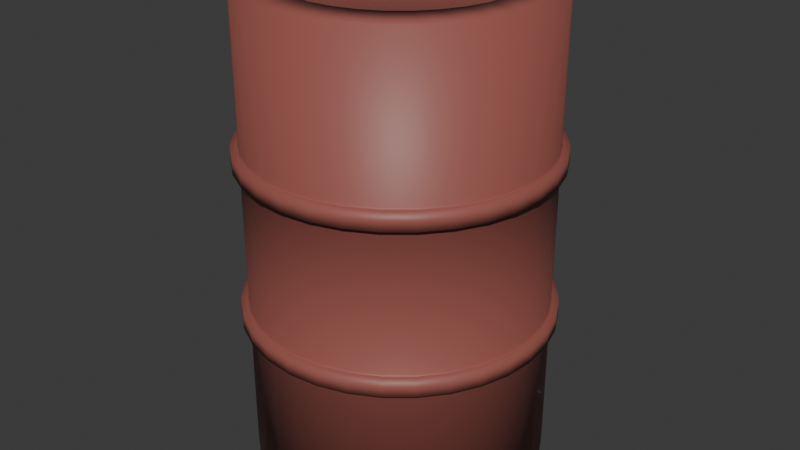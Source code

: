 # Source: barrel.blend  (saved by Blender 4.0.36; exported with 4.5.12 LTS)
import bpy
from mathutils import Matrix  # noqa: F401  (used for matrix-valued properties, if any)

bpy.ops.wm.read_factory_settings(use_empty=True)
scene = bpy.context.scene
scene.name = 'Scene'

# ---- collections
col_collection = bpy.data.collections.new('Collection'); scene.collection.children.link(col_collection)

# ---- materials (node trees are filled in below, after node groups)
mat_material_001 = bpy.data.materials.new('Material.001')
mat_material_001.use_transparent_shadow = False

# ---- material node trees
mat_material_001.use_nodes = True; mat_material_001.node_tree.nodes.clear()
_N = mat_material_001.node_tree.nodes; _L = mat_material_001.node_tree.links
n0 = _N.new('ShaderNodeBsdfPrincipled'); n0.name = 'Principled BSDF'; n0.location = (10, 300)
n0.inputs[0].default_value = (0.3102, 0.09293, 0.07504, 1.0)
n0.inputs[3].default_value = 1.45
n1 = _N.new('ShaderNodeOutputMaterial'); n1.name = 'Material Output'; n1.location = (300, 300)
_L.new(n0.outputs[0], n1.inputs[0])
n1.is_active_output = True

# ---- world
world_world = bpy.data.worlds.new('World'); scene.world = world_world
world_world.use_nodes = True; world_world.node_tree.nodes.clear()
_N = world_world.node_tree.nodes; _L = world_world.node_tree.links
n0 = _N.new('ShaderNodeOutputWorld'); n0.name = 'World Output'; n0.location = (300, 300)
n1 = _N.new('ShaderNodeBackground'); n1.name = 'Background'; n1.location = (10, 300)
n1.inputs[0].default_value = (0.05088, 0.05088, 0.05088, 1.0)
_L.new(n1.outputs[0], n0.inputs[0])
n0.is_active_output = True
world_world.color = (0.05088, 0.05088, 0.05088)
world_world.use_sun_shadow = False
world_world.sun_shadow_jitter_overblur = 0.0

# ---- meshes
me_cylinder = bpy.data.meshes.new('Cylinder')
me_cylinder.from_pydata([(0.0, 0.7617, -1.0), (0.0, 0.7617, 2.274), (0.1486, 0.7471, -1.0), (0.1486, 0.7471, 2.274), (0.2915, 0.7038, -1.0), (0.2915, 0.7038, 2.274), (0.4232, 0.6334, -1.0), (0.4232, 0.6334, 2.274), (0.5386, 0.5386, -1.0), (0.5386, 0.5386, 2.274), (0.6334, 0.4232, -1.0), (0.6334, 0.4232, 2.274), (0.7038, 0.2915, -1.0), (0.7038, 0.2915, 2.274), (0.7471, 0.1486, -1.0), (0.7471, 0.1486, 2.274), (0.7617, 0.0, -1.0), (0.7617, 0.0, 2.274), (0.7471, -0.1486, -1.0), (0.7471, -0.1486, 2.274), (0.7038, -0.2915, -1.0), (0.7038, -0.2915, 2.274), (0.6334, -0.4232, -1.0), (0.6334, -0.4232, 2.274), (0.5386, -0.5386, -1.0), (0.5386, -0.5386, 2.274), (0.4232, -0.6334, -1.0), (0.4232, -0.6334, 2.274), (0.2915, -0.7038, -1.0), (0.2915, -0.7038, 2.274), (0.1486, -0.7471, -1.0), (0.1486, -0.7471, 2.274), (0.0, -0.7617, -1.0), (0.0, -0.7617, 2.274), (-0.1486, -0.7471, -1.0), (-0.1486, -0.7471, 2.274), (-0.2915, -0.7038, -1.0), (-0.2915, -0.7038, 2.274), (-0.4232, -0.6334, -1.0), (-0.4232, -0.6334, 2.274), (-0.5386, -0.5386, -1.0), (-0.5386, -0.5386, 2.274), (-0.6334, -0.4232, -1.0), (-0.6334, -0.4232, 2.274), (-0.7038, -0.2915, -1.0), (-0.7038, -0.2915, 2.274), (-0.7471, -0.1486, -1.0), (-0.7471, -0.1486, 2.274), (-0.7617, 0.0, -1.0), (-0.7617, 0.0, 2.274), (-0.7471, 0.1486, -1.0), (-0.7471, 0.1486, 2.274), (-0.7038, 0.2915, -1.0), (-0.7038, 0.2915, 2.274), (-0.6334, 0.4232, -1.0), (-0.6334, 0.4232, 2.274), (-0.5386, 0.5386, -1.0), (-0.5386, 0.5386, 2.274), (-0.4232, 0.6334, -1.0), (-0.4232, 0.6334, 2.274), (-0.2915, 0.7038, -1.0), (-0.2915, 0.7038, 2.274), (-0.1486, 0.7471, -1.0), (-0.1486, 0.7471, 2.274), (-0.2051, -1.031, 1.239), (-0.2051, -1.031, 1.127), (-0.2051, -1.031, 0.1474), (-0.2051, -1.031, 0.03551), (-0.4024, -0.9714, 1.239), (-0.4024, -0.9714, 1.127), (-0.4024, -0.9714, 0.1474), (-0.4024, -0.9714, 0.03551), (-0.5842, -0.8743, 1.239), (-0.5842, -0.8743, 1.127), (-0.5842, -0.8743, 0.1474), (-0.5842, -0.8743, 0.03551), (-0.7435, -0.7435, 1.239), (-0.7435, -0.7435, 1.127), (-0.7435, -0.7435, 0.1474), (-0.7435, -0.7435, 0.03551), (-0.8743, -0.5842, 1.239), (-0.8743, -0.5842, 1.127), (-0.8743, -0.5842, 0.1474), (-0.8743, -0.5842, 0.03551), (-0.9714, -0.4024, 1.239), (-0.9714, -0.4024, 1.127), (-0.9714, -0.4024, 0.1474), (-0.9714, -0.4024, 0.03551), (-1.031, -0.2051, 1.239), (-1.031, -0.2051, 1.127), (-1.031, -0.2051, 0.1474), (-1.031, -0.2051, 0.03551), (-1.051, 0.0, 1.239), (-1.051, 0.0, 1.127), (-1.051, 0.0, 0.1474), (-1.051, 0.0, 0.03551), (-1.031, 0.2051, 1.239), (-1.031, 0.2051, 1.127), (-1.031, 0.2051, 0.1474), (-1.031, 0.2051, 0.03551), (-0.9714, 0.4024, 1.239), (-0.9714, 0.4024, 1.127), (-0.9714, 0.4024, 0.1474), (-0.9714, 0.4024, 0.03551), (-0.8743, 0.5842, 1.239), (-0.8743, 0.5842, 1.127), (-0.8743, 0.5842, 0.1474), (-0.8743, 0.5842, 0.03551), (-0.7435, 0.7435, 1.239), (-0.7435, 0.7435, 1.127), (-0.7435, 0.7435, 0.1474), (-0.7435, 0.7435, 0.03551), (-0.5842, 0.8743, 1.239), (-0.5842, 0.8743, 1.127), (-0.5842, 0.8743, 0.1474), (-0.5842, 0.8743, 0.03551), (-0.4024, 0.9714, 1.239), (-0.4024, 0.9714, 1.127), (-0.4024, 0.9714, 0.1474), (-0.4024, 0.9714, 0.03551), (0.0, 1.051, 1.127), (0.0, 1.051, 1.239), (-0.2051, 1.031, 1.239), (-0.2051, 1.031, 1.127), (0.0, 1.051, 0.03551), (0.0, 1.051, 0.1474), (-0.2051, 1.031, 0.1474), (-0.2051, 1.031, 0.03551), (0.0, 1.0, -1.0), (0.1951, 0.9808, -1.0), (0.1951, 0.9808, 2.274), (0.0, 1.0, 2.274), (0.3827, 0.9239, -1.0), (0.3827, 0.9239, 2.274), (0.5556, 0.8315, -1.0), (0.5556, 0.8315, 2.274), (0.7071, 0.7071, -1.0), (0.7071, 0.7071, 2.274), (0.8315, 0.5556, -1.0), (0.8315, 0.5556, 2.274), (0.9239, 0.3827, -1.0), (0.9239, 0.3827, 2.274), (0.9808, 0.1951, -1.0), (0.9808, 0.1951, 2.274), (1.0, 0.0, -1.0), (1.0, 0.0, 2.274), (0.9808, -0.1951, -1.0), (0.9808, -0.1951, 2.274), (0.9239, -0.3827, -1.0), (0.9239, -0.3827, 2.274), (0.8315, -0.5556, -1.0), (0.8315, -0.5556, 2.274), (0.7071, -0.7071, -1.0), (0.7071, -0.7071, 2.274), (0.5556, -0.8315, -1.0), (0.5556, -0.8315, 2.274), (0.3827, -0.9239, -1.0), (0.3827, -0.9239, 2.274), (0.1951, -0.9808, -1.0), (0.1951, -0.9808, 2.274), (0.0, -1.0, -1.0), (0.0, -1.0, 2.274), (-0.1951, -0.9808, -1.0), (-0.1951, -0.9808, 2.274), (-0.3827, -0.9239, -1.0), (-0.3827, -0.9239, 2.274), (-0.5556, -0.8315, -1.0), (-0.5556, -0.8315, 2.274), (-0.7071, -0.7071, -1.0), (-0.7071, -0.7071, 2.274), (-0.8315, -0.5556, -1.0), (-0.8315, -0.5556, 2.274), (-0.9239, -0.3827, -1.0), (-0.9239, -0.3827, 2.274), (-0.9808, -0.1951, -1.0), (-0.9808, -0.1951, 2.274), (-1.0, 0.0, -1.0), (-1.0, 0.0, 2.274), (-0.9808, 0.1951, -1.0), (-0.9808, 0.1951, 2.274), (-0.9239, 0.3827, -1.0), (-0.9239, 0.3827, 2.274), (-0.8315, 0.5556, -1.0), (-0.8315, 0.5556, 2.274), (-0.7071, 0.7071, -1.0), (-0.7071, 0.7071, 2.274), (-0.5556, 0.8315, -1.0), (-0.5556, 0.8315, 2.274), (-0.3827, 0.9239, -1.0), (-0.3827, 0.9239, 2.274), (-0.1951, 0.9808, -1.0), (-0.1951, 0.9808, 2.274), (0.0, -1.051, 0.03551), (0.0, -1.051, 0.1474), (0.0, -1.051, 1.127), (0.0, -1.051, 1.239), (0.2051, -1.031, 0.03551), (0.2051, -1.031, 0.1474), (0.2051, -1.031, 1.127), (0.2051, -1.031, 1.239), (0.4024, -0.9714, 0.03551), (0.4024, -0.9714, 0.1474), (0.4024, -0.9714, 1.127), (0.4024, -0.9714, 1.239), (0.5842, -0.8743, 0.03551), (0.5842, -0.8743, 0.1474), (0.5842, -0.8743, 1.127), (0.5842, -0.8743, 1.239), (0.7435, -0.7435, 0.03551), (0.7435, -0.7435, 0.1474), (0.7435, -0.7435, 1.127), (0.7435, -0.7435, 1.239), (0.8743, -0.5842, 0.03551), (0.8743, -0.5842, 0.1474), (0.8743, -0.5842, 1.127), (0.8743, -0.5842, 1.239), (0.9714, -0.4024, 0.03551), (0.9714, -0.4024, 0.1474), (0.9714, -0.4024, 1.127), (0.9714, -0.4024, 1.239), (1.031, -0.2051, 0.03551), (1.031, -0.2051, 0.1474), (1.031, -0.2051, 1.127), (1.031, -0.2051, 1.239), (1.051, 0.0, 0.03551), (1.051, 0.0, 0.1474), (1.051, 0.0, 1.127), (1.051, 0.0, 1.239), (1.031, 0.2051, 0.03551), (1.031, 0.2051, 0.1474), (1.031, 0.2051, 1.127), (1.031, 0.2051, 1.239), (0.9714, 0.4024, 0.03551), (0.9714, 0.4024, 0.1474), (0.9714, 0.4024, 1.127), (0.9714, 0.4024, 1.239), (0.8743, 0.5842, 0.03551), (0.8743, 0.5842, 0.1474), (0.8743, 0.5842, 1.127), (0.8743, 0.5842, 1.239), (0.7435, 0.7435, 0.03551), (0.7435, 0.7435, 0.1474), (0.7435, 0.7435, 1.127), (0.7435, 0.7435, 1.239), (0.5842, 0.8743, 0.03551), (0.5842, 0.8743, 0.1474), (0.5842, 0.8743, 1.127), (0.5842, 0.8743, 1.239), (0.4024, 0.9714, 0.03551), (0.4024, 0.9714, 0.1474), (0.4024, 0.9714, 1.127), (0.4024, 0.9714, 1.239), (0.2051, 1.031, 0.03551), (0.2051, 1.031, 0.1474), (0.2051, 1.031, 1.127), (0.2051, 1.031, 1.239), (0.1433, 0.7202, 2.138), (0.1486, 0.7471, 2.165), (0.0, 0.7617, 2.165), (0.0, 0.7343, 2.138), (0.281, 0.6784, 2.138), (0.2915, 0.7038, 2.165), (0.408, 0.6106, 2.138), (0.4232, 0.6334, 2.165), (0.5192, 0.5192, 2.138), (0.5386, 0.5386, 2.165), (0.6106, 0.408, 2.138), (0.6334, 0.4232, 2.165), (0.6784, 0.281, 2.138), (0.7038, 0.2915, 2.165), (0.7202, 0.1433, 2.138), (0.7471, 0.1486, 2.165), (0.7343, -4.657e-10, 2.138), (0.7617, 0.0, 2.165), (0.7202, -0.1433, 2.138), (0.7471, -0.1486, 2.165), (0.6784, -0.281, 2.138), (0.7038, -0.2915, 2.165), (0.6106, -0.408, 2.138), (0.6334, -0.4232, 2.165), (0.5192, -0.5192, 2.138), (0.5386, -0.5386, 2.165), (0.408, -0.6106, 2.138), (0.4232, -0.6334, 2.165), (0.281, -0.6784, 2.138), (0.2915, -0.7038, 2.165), (0.1433, -0.7202, 2.138), (0.1486, -0.7471, 2.165), (0.0, -0.7343, 2.138), (0.0, -0.7617, 2.165), (-0.1433, -0.7202, 2.138), (-0.1486, -0.7471, 2.165), (-0.281, -0.6784, 2.138), (-0.2915, -0.7038, 2.165), (-0.408, -0.6106, 2.138), (-0.4232, -0.6334, 2.165), (-0.5192, -0.5192, 2.138), (-0.5386, -0.5386, 2.165), (-0.6106, -0.408, 2.138), (-0.6334, -0.4232, 2.165), (-0.6784, -0.281, 2.138), (-0.7038, -0.2915, 2.165), (-0.7202, -0.1433, 2.138), (-0.7471, -0.1486, 2.165), (-0.7343, -4.657e-10, 2.138), (-0.7617, 0.0, 2.165), (-0.7202, 0.1433, 2.138), (-0.7471, 0.1486, 2.165), (-0.6784, 0.281, 2.138), (-0.7038, 0.2915, 2.165), (-0.6106, 0.408, 2.138), (-0.6334, 0.4232, 2.165), (-0.5192, 0.5192, 2.138), (-0.5386, 0.5386, 2.165), (-0.408, 0.6106, 2.138), (-0.4232, 0.6334, 2.165), (-0.281, 0.6784, 2.138), (-0.2915, 0.7038, 2.165), (-0.1433, 0.7202, 2.138), (-0.1486, 0.7471, 2.165), (0.0, 1.0, 0.1566), (0.0, 1.009, 0.1474), (0.0, 1.009, 0.03551), (0.0, 1.0, 0.0264), (0.0, 1.0, 1.248), (0.0, 1.009, 1.239), (0.0, 1.009, 1.127), (0.0, 1.0, 1.118), (0.1951, 0.9808, 1.118), (0.1969, 0.9898, 1.127), (0.1969, 0.9898, 1.239), (0.1951, 0.9808, 1.248), (0.1951, 0.9808, 0.0264), (0.1969, 0.9898, 0.03551), (0.1969, 0.9898, 0.1474), (0.1951, 0.9808, 0.1566), (0.3827, 0.9239, 1.118), (0.3862, 0.9323, 1.127), (0.3862, 0.9323, 1.239), (0.3827, 0.9239, 1.248), (0.3827, 0.9239, 0.0264), (0.3862, 0.9323, 0.03551), (0.3862, 0.9323, 0.1474), (0.3827, 0.9239, 0.1566), (0.5556, 0.8315, 1.118), (0.5607, 0.8391, 1.127), (0.5607, 0.8391, 1.239), (0.5556, 0.8315, 1.248), (0.5556, 0.8315, 0.0264), (0.5607, 0.8391, 0.03551), (0.5607, 0.8391, 0.1474), (0.5556, 0.8315, 0.1566), (0.7071, 0.7071, 1.118), (0.7136, 0.7136, 1.127), (0.7136, 0.7136, 1.239), (0.7071, 0.7071, 1.248), (0.7071, 0.7071, 0.0264), (0.7136, 0.7136, 0.03551), (0.7136, 0.7136, 0.1474), (0.7071, 0.7071, 0.1566), (0.8315, 0.5556, 1.118), (0.8391, 0.5607, 1.127), (0.8391, 0.5607, 1.239), (0.8315, 0.5556, 1.248), (0.8315, 0.5556, 0.0264), (0.8391, 0.5607, 0.03551), (0.8391, 0.5607, 0.1474), (0.8315, 0.5556, 0.1566), (0.9239, 0.3827, 1.118), (0.9323, 0.3862, 1.127), (0.9323, 0.3862, 1.239), (0.9239, 0.3827, 1.248), (0.9239, 0.3827, 0.0264), (0.9323, 0.3862, 0.03551), (0.9323, 0.3862, 0.1474), (0.9239, 0.3827, 0.1566), (0.9808, 0.1951, 1.118), (0.9898, 0.1969, 1.127), (0.9898, 0.1969, 1.239), (0.9808, 0.1951, 1.248), (0.9808, 0.1951, 0.0264), (0.9898, 0.1969, 0.03551), (0.9898, 0.1969, 0.1474), (0.9808, 0.1951, 0.1566), (1.0, 0.0, 1.118), (1.009, 0.0, 1.127), (1.009, 0.0, 1.239), (1.0, 0.0, 1.248), (1.0, 0.0, 0.0264), (1.009, 0.0, 0.03551), (1.009, 0.0, 0.1474), (1.0, 0.0, 0.1566), (0.9808, -0.1951, 1.118), (0.9898, -0.1969, 1.127), (0.9898, -0.1969, 1.239), (0.9808, -0.1951, 1.248), (0.9808, -0.1951, 0.0264), (0.9898, -0.1969, 0.03551), (0.9898, -0.1969, 0.1474), (0.9808, -0.1951, 0.1566), (0.9239, -0.3827, 1.118), (0.9323, -0.3862, 1.127), (0.9323, -0.3862, 1.239), (0.9239, -0.3827, 1.248), (0.9239, -0.3827, 0.0264), (0.9323, -0.3862, 0.03551), (0.9323, -0.3862, 0.1474), (0.9239, -0.3827, 0.1566), (0.8315, -0.5556, 1.118), (0.8391, -0.5607, 1.127), (0.8391, -0.5607, 1.239), (0.8315, -0.5556, 1.248), (0.8315, -0.5556, 0.0264), (0.8391, -0.5607, 0.03551), (0.8391, -0.5607, 0.1474), (0.8315, -0.5556, 0.1566), (0.7071, -0.7071, 1.118), (0.7136, -0.7136, 1.127), (0.7136, -0.7136, 1.239), (0.7071, -0.7071, 1.248), (0.7071, -0.7071, 0.0264), (0.7136, -0.7136, 0.03551), (0.7136, -0.7136, 0.1474), (0.7071, -0.7071, 0.1566), (0.5556, -0.8315, 1.118), (0.5607, -0.8391, 1.127), (0.5607, -0.8391, 1.239), (0.5556, -0.8315, 1.248), (0.5556, -0.8315, 0.0264), (0.5607, -0.8391, 0.03551), (0.5607, -0.8391, 0.1474), (0.5556, -0.8315, 0.1566), (0.3827, -0.9239, 1.118), (0.3862, -0.9323, 1.127), (0.3862, -0.9323, 1.239), (0.3827, -0.9239, 1.248), (0.3827, -0.9239, 0.0264), (0.3862, -0.9323, 0.03551), (0.3862, -0.9323, 0.1474), (0.3827, -0.9239, 0.1566), (0.1951, -0.9808, 1.118), (0.1969, -0.9898, 1.127), (0.1969, -0.9898, 1.239), (0.1951, -0.9808, 1.248), (0.1951, -0.9808, 0.0264), (0.1969, -0.9898, 0.03551), (0.1969, -0.9898, 0.1474), (0.1951, -0.9808, 0.1566), (0.0, -1.0, 1.118), (0.0, -1.009, 1.127), (0.0, -1.009, 1.239), (0.0, -1.0, 1.248), (0.0, -1.0, 0.0264), (0.0, -1.009, 0.03551), (0.0, -1.009, 0.1474), (0.0, -1.0, 0.1566), (-0.1951, -0.9808, 1.118), (-0.1969, -0.9898, 1.127), (-0.1969, -0.9898, 1.239), (-0.1951, -0.9808, 1.248), (-0.1951, -0.9808, 0.0264), (-0.1969, -0.9898, 0.03551), (-0.1969, -0.9898, 0.1474), (-0.1951, -0.9808, 0.1566), (-0.3827, -0.9239, 1.118), (-0.3862, -0.9323, 1.127), (-0.3862, -0.9323, 1.239), (-0.3827, -0.9239, 1.248), (-0.3827, -0.9239, 0.0264), (-0.3862, -0.9323, 0.03551), (-0.3862, -0.9323, 0.1474), (-0.3827, -0.9239, 0.1566), (-0.5556, -0.8315, 1.118), (-0.5607, -0.8391, 1.127), (-0.5607, -0.8391, 1.239), (-0.5556, -0.8315, 1.248), (-0.5556, -0.8315, 0.0264), (-0.5607, -0.8391, 0.03551), (-0.5607, -0.8391, 0.1474), (-0.5556, -0.8315, 0.1566), (-0.7071, -0.7071, 1.118), (-0.7136, -0.7136, 1.127), (-0.7136, -0.7136, 1.239), (-0.7071, -0.7071, 1.248), (-0.7071, -0.7071, 0.0264), (-0.7136, -0.7136, 0.03551), (-0.7136, -0.7136, 0.1474), (-0.7071, -0.7071, 0.1566), (-0.8315, -0.5556, 1.118), (-0.8391, -0.5607, 1.127), (-0.8391, -0.5607, 1.239), (-0.8315, -0.5556, 1.248), (-0.8315, -0.5556, 0.0264), (-0.8391, -0.5607, 0.03551), (-0.8391, -0.5607, 0.1474), (-0.8315, -0.5556, 0.1566), (-0.9239, -0.3827, 1.118), (-0.9323, -0.3862, 1.127), (-0.9323, -0.3862, 1.239), (-0.9239, -0.3827, 1.248), (-0.9239, -0.3827, 0.0264), (-0.9323, -0.3862, 0.03551), (-0.9323, -0.3862, 0.1474), (-0.9239, -0.3827, 0.1566), (-0.9808, -0.1951, 1.118), (-0.9898, -0.1969, 1.127), (-0.9898, -0.1969, 1.239), (-0.9808, -0.1951, 1.248), (-0.9808, -0.1951, 0.0264), (-0.9898, -0.1969, 0.03551), (-0.9898, -0.1969, 0.1474), (-0.9808, -0.1951, 0.1566), (-1.0, 0.0, 1.118), (-1.009, 0.0, 1.127), (-1.009, 0.0, 1.239), (-1.0, 0.0, 1.248), (-1.0, 0.0, 0.0264), (-1.009, 0.0, 0.03551), (-1.009, 0.0, 0.1474), (-1.0, 0.0, 0.1566), (-0.9808, 0.1951, 1.118), (-0.9898, 0.1969, 1.127), (-0.9898, 0.1969, 1.239), (-0.9808, 0.1951, 1.248), (-0.9808, 0.1951, 0.0264), (-0.9898, 0.1969, 0.03551), (-0.9898, 0.1969, 0.1474), (-0.9808, 0.1951, 0.1566), (-0.9239, 0.3827, 1.118), (-0.9323, 0.3862, 1.127), (-0.9323, 0.3862, 1.239), (-0.9239, 0.3827, 1.248), (-0.9239, 0.3827, 0.0264), (-0.9323, 0.3862, 0.03551), (-0.9323, 0.3862, 0.1474), (-0.9239, 0.3827, 0.1566), (-0.8315, 0.5556, 1.118), (-0.8391, 0.5607, 1.127), (-0.8391, 0.5607, 1.239), (-0.8315, 0.5556, 1.248), (-0.8315, 0.5556, 0.0264), (-0.8391, 0.5607, 0.03551), (-0.8391, 0.5607, 0.1474), (-0.8315, 0.5556, 0.1566), (-0.7071, 0.7071, 1.118), (-0.7136, 0.7136, 1.127), (-0.7136, 0.7136, 1.239), (-0.7071, 0.7071, 1.248), (-0.7071, 0.7071, 0.0264), (-0.7136, 0.7136, 0.03551), (-0.7136, 0.7136, 0.1474), (-0.7071, 0.7071, 0.1566), (-0.5556, 0.8315, 1.118), (-0.5607, 0.8391, 1.127), (-0.5607, 0.8391, 1.239), (-0.5556, 0.8315, 1.248), (-0.5556, 0.8315, 0.0264), (-0.5607, 0.8391, 0.03551), (-0.5607, 0.8391, 0.1474), (-0.5556, 0.8315, 0.1566), (-0.3827, 0.9239, 1.118), (-0.3862, 0.9323, 1.127), (-0.3862, 0.9323, 1.239), (-0.3827, 0.9239, 1.248), (-0.3827, 0.9239, 0.0264), (-0.3862, 0.9323, 0.03551), (-0.3862, 0.9323, 0.1474), (-0.3827, 0.9239, 0.1566), (-0.1951, 0.9808, 1.118), (-0.1969, 0.9898, 1.127), (-0.1969, 0.9898, 1.239), (-0.1951, 0.9808, 1.248), (-0.1951, 0.9808, 0.0264), (-0.1969, 0.9898, 0.03551), (-0.1969, 0.9898, 0.1474), (-0.1951, 0.9808, 0.1566), (5.821e-11, 0.7533, -0.8637), (0.0, 0.7617, -0.8721), (0.1486, 0.7471, -0.8721), (0.147, 0.7388, -0.8637), (0.2915, 0.7038, -0.8721), (0.2883, 0.6959, -0.8637), (0.4232, 0.6334, -0.8721), (0.4185, 0.6263, -0.8637), (0.5386, 0.5386, -0.8721), (0.5326, 0.5326, -0.8637), (0.6334, 0.4232, -0.8721), (0.6263, 0.4185, -0.8637), (0.7038, 0.2915, -0.8721), (0.6959, 0.2883, -0.8637), (0.7471, 0.1486, -0.8721), (0.7388, 0.147, -0.8637), (0.7617, 0.0, -0.8721), (0.7533, -1.746e-10, -0.8637), (0.7471, -0.1486, -0.8721), (0.7388, -0.147, -0.8637), (0.7038, -0.2915, -0.8721), (0.6959, -0.2883, -0.8637), (0.6334, -0.4232, -0.8721), (0.6263, -0.4185, -0.8637), (0.5386, -0.5386, -0.8721), (0.5326, -0.5326, -0.8637), (0.4232, -0.6334, -0.8721), (0.4185, -0.6263, -0.8637), (0.2915, -0.7038, -0.8721), (0.2883, -0.6959, -0.8637), (0.1486, -0.7471, -0.8721), (0.147, -0.7388, -0.8637), (0.0, -0.7617, -0.8721), (-5.821e-11, -0.7533, -0.8637), (-0.1486, -0.7471, -0.8721), (-0.147, -0.7388, -0.8637), (-0.2915, -0.7038, -0.8721), (-0.2883, -0.6959, -0.8637), (-0.4232, -0.6334, -0.8721), (-0.4185, -0.6263, -0.8637), (-0.5386, -0.5386, -0.8721), (-0.5326, -0.5326, -0.8637), (-0.6334, -0.4232, -0.8721), (-0.6263, -0.4185, -0.8637), (-0.7038, -0.2915, -0.8721), (-0.6959, -0.2883, -0.8637), (-0.7471, -0.1486, -0.8721), (-0.7388, -0.147, -0.8637), (-0.7617, 0.0, -0.8721), (-0.7533, -2.328e-10, -0.8637), (-0.7471, 0.1486, -0.8721), (-0.7388, 0.147, -0.8637), (-0.7038, 0.2915, -0.8721), (-0.6959, 0.2883, -0.8637), (-0.6334, 0.4232, -0.8721), (-0.6263, 0.4185, -0.8637), (-0.5386, 0.5386, -0.8721), (-0.5326, 0.5326, -0.8637), (-0.4232, 0.6334, -0.8721), (-0.4185, 0.6263, -0.8637), (-0.2915, 0.7038, -0.8721), (-0.2883, 0.6959, -0.8637), (-0.1486, 0.7471, -0.8721), (-0.147, 0.7388, -0.8637)], [], [(341, 333, 252, 248), (330, 338, 251, 255), (338, 346, 247, 251), (346, 354, 243, 247), (354, 362, 239, 243), (362, 370, 235, 239), (370, 378, 231, 235), (378, 386, 227, 231), (386, 394, 223, 227), (394, 402, 219, 223), (402, 410, 215, 219), (410, 418, 211, 215), (418, 426, 207, 211), (426, 434, 203, 207), (434, 442, 199, 203), (442, 450, 195, 199), (450, 458, 64, 195), (458, 466, 68, 64), (466, 474, 72, 68), (474, 482, 76, 72), (482, 490, 80, 76), (490, 498, 84, 80), (498, 506, 88, 84), (506, 514, 92, 88), (514, 522, 96, 92), (522, 530, 100, 96), (530, 538, 104, 100), (538, 546, 108, 104), (546, 554, 112, 108), (554, 562, 116, 112), (51, 49, 305, 307), (562, 570, 122, 116), (571, 191, 131, 324), (22, 24, 600, 598), (575, 568, 327, 320), (329, 326, 120, 254), (126, 125, 124, 127), (566, 574, 126, 118), (573, 565, 119, 127), (558, 566, 118, 114), (565, 557, 115, 119), (550, 558, 114, 110), (557, 549, 111, 115), (542, 550, 110, 106), (549, 541, 107, 111), (534, 542, 106, 102), (541, 533, 103, 107), (526, 534, 102, 98), (533, 525, 99, 103), (518, 526, 98, 94), (525, 517, 95, 99), (510, 518, 94, 90), (517, 509, 91, 95), (502, 510, 90, 86), (509, 501, 87, 91), (494, 502, 86, 82), (501, 493, 83, 87), (486, 494, 82, 78), (493, 485, 79, 83), (478, 486, 78, 74), (485, 477, 75, 79), (470, 478, 74, 70), (477, 469, 71, 75), (462, 470, 70, 66), (469, 461, 67, 71), (454, 462, 66, 193), (461, 453, 192, 67), (446, 454, 193, 197), (453, 445, 196, 192), (438, 446, 197, 201), (445, 437, 200, 196), (430, 438, 201, 205), (437, 429, 204, 200), (422, 430, 205, 209), (429, 421, 208, 204), (414, 422, 209, 213), (421, 413, 212, 208), (406, 414, 213, 217), (413, 405, 216, 212), (398, 406, 217, 221), (405, 397, 220, 216), (390, 398, 221, 225), (397, 389, 224, 220), (382, 390, 225, 229), (389, 381, 228, 224), (374, 382, 229, 233), (381, 373, 232, 228), (366, 374, 233, 237), (373, 365, 236, 232), (358, 366, 237, 241), (365, 357, 240, 236), (350, 358, 241, 245), (357, 349, 244, 240), (342, 350, 245, 249), (349, 341, 248, 244), (334, 342, 249, 253), (570, 325, 121, 122), (322, 573, 127, 124), (2, 0, 128, 129), (1, 3, 130, 131), (4, 2, 129, 132), (3, 5, 133, 130), (6, 4, 132, 134), (5, 7, 135, 133), (8, 6, 134, 136), (7, 9, 137, 135), (10, 8, 136, 138), (9, 11, 139, 137), (12, 10, 138, 140), (11, 13, 141, 139), (14, 12, 140, 142), (13, 15, 143, 141), (16, 14, 142, 144), (15, 17, 145, 143), (18, 16, 144, 146), (17, 19, 147, 145), (20, 18, 146, 148), (19, 21, 149, 147), (22, 20, 148, 150), (21, 23, 151, 149), (24, 22, 150, 152), (23, 25, 153, 151), (26, 24, 152, 154), (25, 27, 155, 153), (28, 26, 154, 156), (27, 29, 157, 155), (30, 28, 156, 158), (29, 31, 159, 157), (32, 30, 158, 160), (31, 33, 161, 159), (34, 32, 160, 162), (33, 35, 163, 161), (36, 34, 162, 164), (35, 37, 165, 163), (38, 36, 164, 166), (37, 39, 167, 165), (40, 38, 166, 168), (39, 41, 169, 167), (42, 40, 168, 170), (41, 43, 171, 169), (44, 42, 170, 172), (43, 45, 173, 171), (46, 44, 172, 174), (45, 47, 175, 173), (48, 46, 174, 176), (47, 49, 177, 175), (50, 48, 176, 178), (49, 51, 179, 177), (52, 50, 178, 180), (51, 53, 181, 179), (54, 52, 180, 182), (53, 55, 183, 181), (56, 54, 182, 184), (55, 57, 185, 183), (58, 56, 184, 186), (57, 59, 187, 185), (60, 58, 186, 188), (59, 61, 189, 187), (62, 60, 188, 190), (61, 63, 191, 189), (0, 62, 190, 128), (63, 1, 131, 191), (5, 3, 257, 261), (62, 0, 577, 638), (25, 23, 279, 281), (50, 52, 628, 626), (24, 26, 602, 600), (53, 51, 307, 309), (27, 25, 281, 283), (52, 54, 630, 628), (26, 28, 604, 602), (55, 53, 309, 311), (29, 27, 283, 285), (54, 56, 632, 630), (28, 30, 606, 604), (576, 579, 581, 583, 585, 587, 589, 591, 593, 595, 597, 599, 601, 603, 605, 607, 609, 611, 613, 615, 617, 619, 621, 623, 625, 627, 629, 631, 633, 635, 637, 639), (57, 55, 311, 313), (31, 29, 285, 287), (256, 259, 318, 316, 314, 312, 310, 308, 306, 304, 302, 300, 298, 296, 294, 292, 290, 288, 286, 284, 282, 280, 278, 276, 274, 272, 270, 268, 266, 264, 262, 260), (56, 58, 634, 632), (30, 32, 608, 606), (4, 6, 582, 580), (59, 57, 313, 315), (33, 31, 287, 289), (1, 63, 319, 258), (58, 60, 636, 634), (32, 34, 610, 608), (6, 8, 584, 582), (61, 59, 315, 317), (35, 33, 289, 291), (9, 7, 263, 265), (60, 62, 638, 636), (34, 36, 612, 610), (8, 10, 586, 584), (63, 61, 317, 319), (37, 35, 291, 293), (11, 9, 265, 267), (36, 38, 614, 612), (10, 12, 588, 586), (39, 37, 293, 295), (13, 11, 267, 269), (2, 4, 580, 578), (38, 40, 616, 614), (12, 14, 590, 588), (7, 5, 261, 263), (41, 39, 295, 297), (15, 13, 269, 271), (40, 42, 618, 616), (14, 16, 592, 590), (43, 41, 297, 299), (17, 15, 271, 273), (42, 44, 620, 618), (16, 18, 594, 592), (45, 43, 299, 301), (19, 17, 273, 275), (44, 46, 622, 620), (18, 20, 596, 594), (47, 45, 301, 303), (21, 19, 275, 277), (46, 48, 624, 622), (20, 22, 598, 596), (49, 47, 303, 305), (23, 21, 277, 279), (48, 50, 626, 624), (433, 425, 206, 202), (355, 137, 139, 363), (567, 560, 568, 575), (170, 492, 500, 172), (431, 424, 432, 439), (563, 189, 191, 571), (136, 356, 364, 138), (505, 497, 85, 89), (427, 155, 157, 435), (369, 361, 238, 234), (188, 564, 572, 190), (503, 496, 504, 511), (154, 428, 436, 156), (367, 360, 368, 375), (499, 173, 175, 507), (441, 433, 202, 198), (363, 139, 141, 371), (337, 329, 254, 250), (172, 500, 508, 174), (439, 432, 440, 447), (138, 364, 372, 140), (513, 505, 89, 93), (435, 157, 159, 443), (325, 330, 255, 121), (377, 369, 234, 230), (511, 504, 512, 519), (156, 436, 444, 158), (333, 322, 124, 252), (375, 368, 376, 383), (507, 175, 177, 515), (449, 441, 198, 194), (371, 141, 143, 379), (321, 334, 253, 125), (174, 508, 516, 176), (447, 440, 448, 455), (140, 372, 380, 142), (521, 513, 93, 97), (443, 159, 161, 451), (385, 377, 230, 226), (519, 512, 520, 527), (158, 444, 452, 160), (383, 376, 384, 391), (515, 177, 179, 523), (457, 449, 194, 65), (379, 143, 145, 387), (176, 516, 524, 178), (455, 448, 456, 463), (142, 380, 388, 144), (529, 521, 97, 101), (451, 161, 163, 459), (393, 385, 226, 222), (527, 520, 528, 535), (160, 452, 460, 162), (391, 384, 392, 399), (523, 179, 181, 531), (465, 457, 65, 69), (387, 145, 147, 395), (178, 524, 532, 180), (463, 456, 464, 471), (144, 388, 396, 146), (537, 529, 101, 105), (459, 163, 165, 467), (401, 393, 222, 218), (190, 572, 323, 128), (122, 121, 120, 123), (118, 126, 127, 119), (116, 122, 123, 117), (114, 118, 119, 115), (112, 116, 117, 113), (110, 114, 115, 111), (108, 112, 113, 109), (106, 110, 111, 107), (104, 108, 109, 105), (102, 106, 107, 103), (100, 104, 105, 101), (98, 102, 103, 99), (96, 100, 101, 97), (94, 98, 99, 95), (92, 96, 97, 93), (90, 94, 95, 91), (88, 92, 93, 89), (86, 90, 91, 87), (84, 88, 89, 85), (82, 86, 87, 83), (80, 84, 85, 81), (78, 82, 83, 79), (76, 80, 81, 77), (74, 78, 79, 75), (72, 76, 77, 73), (70, 74, 75, 71), (68, 72, 73, 69), (66, 70, 71, 67), (64, 68, 69, 65), (193, 66, 67, 192), (195, 64, 65, 194), (197, 193, 192, 196), (199, 195, 194, 198), (201, 197, 196, 200), (203, 199, 198, 202), (205, 201, 200, 204), (207, 203, 202, 206), (209, 205, 204, 208), (211, 207, 206, 210), (213, 209, 208, 212), (215, 211, 210, 214), (217, 213, 212, 216), (219, 215, 214, 218), (221, 217, 216, 220), (223, 219, 218, 222), (225, 221, 220, 224), (227, 223, 222, 226), (229, 225, 224, 228), (231, 227, 226, 230), (233, 229, 228, 232), (235, 231, 230, 234), (237, 233, 232, 236), (239, 235, 234, 238), (241, 237, 236, 240), (243, 239, 238, 242), (245, 241, 240, 244), (247, 243, 242, 246), (249, 245, 244, 248), (251, 247, 246, 250), (253, 249, 248, 252), (255, 251, 250, 254), (125, 253, 252, 124), (121, 255, 254, 120), (491, 171, 173, 499), (359, 352, 360, 367), (569, 561, 117, 123), (152, 420, 428, 154), (495, 488, 496, 503), (186, 556, 564, 188), (361, 353, 242, 238), (419, 153, 155, 427), (497, 489, 81, 85), (134, 348, 356, 136), (555, 187, 189, 563), (423, 416, 424, 431), (168, 484, 492, 170), (559, 552, 560, 567), (347, 135, 137, 355), (425, 417, 210, 206), (483, 169, 171, 491), (351, 344, 352, 359), (561, 553, 113, 117), (150, 412, 420, 152), (487, 480, 488, 495), (184, 548, 556, 186), (353, 345, 246, 242), (411, 151, 153, 419), (489, 481, 77, 81), (132, 340, 348, 134), (547, 185, 187, 555), (415, 408, 416, 423), (166, 476, 484, 168), (551, 544, 552, 559), (339, 133, 135, 347), (417, 409, 214, 210), (475, 167, 169, 483), (343, 336, 344, 351), (553, 545, 109, 113), (148, 404, 412, 150), (479, 472, 480, 487), (182, 540, 548, 184), (345, 337, 250, 246), (403, 149, 151, 411), (481, 473, 73, 77), (129, 332, 340, 132), (539, 183, 185, 547), (407, 400, 408, 415), (164, 468, 476, 166), (543, 536, 544, 551), (331, 130, 133, 339), (409, 401, 218, 214), (467, 165, 167, 475), (335, 328, 336, 343), (545, 537, 105, 109), (146, 396, 404, 148), (471, 464, 472, 479), (320, 327, 328, 335), (180, 532, 540, 182), (128, 323, 332, 129), (395, 147, 149, 403), (473, 465, 69, 73), (324, 131, 130, 331), (531, 181, 183, 539), (399, 392, 400, 407), (162, 460, 468, 164), (326, 569, 123, 120), (535, 528, 536, 543), (257, 258, 259, 256), (261, 257, 256, 260), (263, 261, 260, 262), (265, 263, 262, 264), (267, 265, 264, 266), (269, 267, 266, 268), (271, 269, 268, 270), (273, 271, 270, 272), (275, 273, 272, 274), (277, 275, 274, 276), (279, 277, 276, 278), (281, 279, 278, 280), (283, 281, 280, 282), (285, 283, 282, 284), (287, 285, 284, 286), (289, 287, 286, 288), (291, 289, 288, 290), (293, 291, 290, 292), (295, 293, 292, 294), (297, 295, 294, 296), (299, 297, 296, 298), (301, 299, 298, 300), (303, 301, 300, 302), (305, 303, 302, 304), (307, 305, 304, 306), (309, 307, 306, 308), (311, 309, 308, 310), (313, 311, 310, 312), (315, 313, 312, 314), (317, 315, 314, 316), (319, 317, 316, 318), (258, 319, 318, 259), (3, 1, 258, 257), (575, 320, 321, 574), (323, 572, 573, 322), (571, 324, 325, 570), (327, 568, 569, 326), (567, 575, 574, 566), (572, 564, 565, 573), (563, 571, 570, 562), (568, 560, 561, 569), (559, 567, 566, 558), (564, 556, 557, 565), (555, 563, 562, 554), (560, 552, 553, 561), (551, 559, 558, 550), (556, 548, 549, 557), (547, 555, 554, 546), (552, 544, 545, 553), (543, 551, 550, 542), (548, 540, 541, 549), (539, 547, 546, 538), (544, 536, 537, 545), (535, 543, 542, 534), (540, 532, 533, 541), (531, 539, 538, 530), (536, 528, 529, 537), (527, 535, 534, 526), (532, 524, 525, 533), (523, 531, 530, 522), (528, 520, 521, 529), (519, 527, 526, 518), (524, 516, 517, 525), (515, 523, 522, 514), (520, 512, 513, 521), (511, 519, 518, 510), (516, 508, 509, 517), (507, 515, 514, 506), (512, 504, 505, 513), (503, 511, 510, 502), (508, 500, 501, 509), (499, 507, 506, 498), (504, 496, 497, 505), (495, 503, 502, 494), (500, 492, 493, 501), (491, 499, 498, 490), (496, 488, 489, 497), (487, 495, 494, 486), (492, 484, 485, 493), (483, 491, 490, 482), (488, 480, 481, 489), (479, 487, 486, 478), (484, 476, 477, 485), (475, 483, 482, 474), (480, 472, 473, 481), (471, 479, 478, 470), (476, 468, 469, 477), (467, 475, 474, 466), (472, 464, 465, 473), (463, 471, 470, 462), (468, 460, 461, 469), (459, 467, 466, 458), (464, 456, 457, 465), (455, 463, 462, 454), (460, 452, 453, 461), (451, 459, 458, 450), (456, 448, 449, 457), (447, 455, 454, 446), (452, 444, 445, 453), (443, 451, 450, 442), (448, 440, 441, 449), (439, 447, 446, 438), (444, 436, 437, 445), (435, 443, 442, 434), (440, 432, 433, 441), (431, 439, 438, 430), (436, 428, 429, 437), (427, 435, 434, 426), (432, 424, 425, 433), (423, 431, 430, 422), (428, 420, 421, 429), (419, 427, 426, 418), (424, 416, 417, 425), (415, 423, 422, 414), (420, 412, 413, 421), (411, 419, 418, 410), (416, 408, 409, 417), (407, 415, 414, 406), (412, 404, 405, 413), (403, 411, 410, 402), (408, 400, 401, 409), (399, 407, 406, 398), (404, 396, 397, 405), (395, 403, 402, 394), (400, 392, 393, 401), (391, 399, 398, 390), (396, 388, 389, 397), (387, 395, 394, 386), (392, 384, 385, 393), (383, 391, 390, 382), (388, 380, 381, 389), (379, 387, 386, 378), (384, 376, 377, 385), (375, 383, 382, 374), (380, 372, 373, 381), (371, 379, 378, 370), (376, 368, 369, 377), (367, 375, 374, 366), (372, 364, 365, 373), (363, 371, 370, 362), (368, 360, 361, 369), (359, 367, 366, 358), (364, 356, 357, 365), (355, 363, 362, 354), (360, 352, 353, 361), (351, 359, 358, 350), (356, 348, 349, 357), (347, 355, 354, 346), (352, 344, 345, 353), (343, 351, 350, 342), (348, 340, 341, 349), (339, 347, 346, 338), (344, 336, 337, 345), (335, 343, 342, 334), (340, 332, 333, 341), (331, 339, 338, 330), (336, 328, 329, 337), (320, 335, 334, 321), (332, 323, 322, 333), (324, 331, 330, 325), (328, 327, 326, 329), (574, 321, 125, 126), (577, 578, 579, 576), (578, 580, 581, 579), (580, 582, 583, 581), (582, 584, 585, 583), (584, 586, 587, 585), (586, 588, 589, 587), (588, 590, 591, 589), (590, 592, 593, 591), (592, 594, 595, 593), (594, 596, 597, 595), (596, 598, 599, 597), (598, 600, 601, 599), (600, 602, 603, 601), (602, 604, 605, 603), (604, 606, 607, 605), (606, 608, 609, 607), (608, 610, 611, 609), (610, 612, 613, 611), (612, 614, 615, 613), (614, 616, 617, 615), (616, 618, 619, 617), (618, 620, 621, 619), (620, 622, 623, 621), (622, 624, 625, 623), (624, 626, 627, 625), (626, 628, 629, 627), (628, 630, 631, 629), (630, 632, 633, 631), (632, 634, 635, 633), (634, 636, 637, 635), (636, 638, 639, 637), (638, 577, 576, 639), (0, 2, 578, 577)])
me_cylinder.polygons.foreach_set('use_smooth', [True] * 610)
_uv = me_cylinder.uv_layers.new(name='UVMap')
_uv.uv.foreach_set('vector', [0.9375, 0.6581, 0.9688, 0.6581, 0.9688, 0.6581, 0.9375, 0.6581, 0.9688, 0.8419, 0.9375, 0.8419, 0.9375, 0.8419, 0.9688, 0.8419, 0.9375, 0.8419, 0.9062, 0.8419, 0.9062, 0.8419, 0.9375, 0.8419, 0.9062, 0.8419, 0.875, 0.8419, 0.875, 0.8419, 0.9062, 0.8419, 0.875, 0.8419, 0.8437, 0.8419, 0.8437, 0.8419, 0.875, 0.8419, 0.8437, 0.8419, 0.8125, 0.8419, 0.8125, 0.8419, 0.8437, 0.8419, 0.8125, 0.8419, 0.7812, 0.8419, 0.7812, 0.8419, 0.8125, 0.8419, 0.7812, 0.8419, 0.75, 0.8419, 0.75, 0.8419, 0.7812, 0.8419, 0.75, 0.8419, 0.7188, 0.8419, 0.7188, 0.8419, 0.75, 0.8419, 0.7188, 0.8419, 0.6875, 0.8419, 0.6875, 0.8419, 0.7188, 0.8419, 0.6875, 0.8419, 0.6562, 0.8419, 0.6562, 0.8419, 0.6875, 0.8419, 0.6562, 0.8419, 0.625, 0.8419, 0.625, 0.8419, 0.6562, 0.8419, 0.625, 0.8419, 0.5938, 0.8419, 0.5938, 0.8419, 0.625, 0.8419, 0.5938, 0.8419, 0.5625, 0.8419, 0.5625, 0.8419, 0.5938, 0.8419, 0.5625, 0.8419, 0.5312, 0.8419, 0.5312, 0.8419, 0.5625, 0.8419, 0.5312, 0.8419, 0.5, 0.8419, 0.5, 0.8419, 0.5312, 0.8419, 0.5, 0.8419, 0.4687, 0.8419, 0.4687, 0.8419, 0.5, 0.8419, 0.4687, 0.8419, 0.4375, 0.8419, 0.4375, 0.8419, 0.4687, 0.8419, 0.4375, 0.8419, 0.4062, 0.8419, 0.4062, 0.8419, 0.4375, 0.8419, 0.4062, 0.8419, 0.375, 0.8419, 0.375, 0.8419, 0.4062, 0.8419, 0.375, 0.8419, 0.3438, 0.8419, 0.3438, 0.8419, 0.375, 0.8419, 0.3438, 0.8419, 0.3125, 0.8419, 0.3125, 0.8419, 0.3438, 0.8419, 0.3125, 0.8419, 0.2812, 0.8419, 0.2812, 0.8419, 0.3125, 0.8419, 0.2812, 0.8419, 0.25, 0.8419, 0.25, 0.8419, 0.2812, 0.8419, 0.25, 0.8419, 0.2188, 0.8419, 0.2188, 0.8419, 0.25, 0.8419, 0.2188, 0.8419, 0.1875, 0.8419, 0.1875, 0.8419, 0.2188, 0.8419, 0.1875, 0.8419, 0.1562, 0.8419, 0.1562, 0.8419, 0.1875, 0.8419, 0.1562, 0.8419, 0.125, 0.8419, 0.125, 0.8419, 0.1562, 0.8419, 0.125, 0.8419, 0.09375, 0.8419, 0.09375, 0.8419, 0.125, 0.8419, 0.09375, 0.8419, 0.0625, 0.8419, 0.0625, 0.8419, 0.09375, 0.8419, 0.07069, 0.2857, 0.06718, 0.25, 0.06718, 0.25, 0.07069, 0.2857, 0.0625, 0.8419, 0.03125, 0.8419, 0.03125, 0.8419, 0.0625, 0.8419, 0.03125, 0.8433, 0.03125, 1.0, 0.0, 1.0, 0.0, 0.8433, 0.902, 0.1484, 0.8793, 0.1207, 0.8793, 0.1207, 0.902, 0.1484, 0.03125, 0.6766, 0.03125, 0.8234, 0.0, 0.8234, 0.0, 0.6766, 0.9688, 0.8248, 1.0, 0.8248, 1.0, 0.8248, 0.9688, 0.8248, 0.03125, 0.6752, 0.0, 0.6752, 0.0, 0.6581, 0.03125, 0.6581, 0.0625, 0.6752, 0.03125, 0.6752, 0.03125, 0.6752, 0.0625, 0.6752, 0.03125, 0.6581, 0.0625, 0.6581, 0.0625, 0.6581, 0.03125, 0.6581, 0.09375, 0.6752, 0.0625, 0.6752, 0.0625, 0.6752, 0.09375, 0.6752, 0.0625, 0.6581, 0.09375, 0.6581, 0.09375, 0.6581, 0.0625, 0.6581, 0.125, 0.6752, 0.09375, 0.6752, 0.09375, 0.6752, 0.125, 0.6752, 0.09375, 0.6581, 0.125, 0.6581, 0.125, 0.6581, 0.09375, 0.6581, 0.1562, 0.6752, 0.125, 0.6752, 0.125, 0.6752, 0.1562, 0.6752, 0.125, 0.6581, 0.1562, 0.6581, 0.1562, 0.6581, 0.125, 0.6581, 0.1875, 0.6752, 0.1562, 0.6752, 0.1562, 0.6752, 0.1875, 0.6752, 0.1562, 0.6581, 0.1875, 0.6581, 0.1875, 0.6581, 0.1562, 0.6581, 0.2188, 0.6752, 0.1875, 0.6752, 0.1875, 0.6752, 0.2188, 0.6752, 0.1875, 0.6581, 0.2188, 0.6581, 0.2188, 0.6581, 0.1875, 0.6581, 0.25, 0.6752, 0.2188, 0.6752, 0.2188, 0.6752, 0.25, 0.6752, 0.2188, 0.6581, 0.25, 0.6581, 0.25, 0.6581, 0.2188, 0.6581, 0.2812, 0.6752, 0.25, 0.6752, 0.25, 0.6752, 0.2812, 0.6752, 0.25, 0.6581, 0.2812, 0.6581, 0.2812, 0.6581, 0.25, 0.6581, 0.3125, 0.6752, 0.2812, 0.6752, 0.2812, 0.6752, 0.3125, 0.6752, 0.2812, 0.6581, 0.3125, 0.6581, 0.3125, 0.6581, 0.2812, 0.6581, 0.3438, 0.6752, 0.3125, 0.6752, 0.3125, 0.6752, 0.3438, 0.6752, 0.3125, 0.6581, 0.3438, 0.6581, 0.3438, 0.6581, 0.3125, 0.6581, 0.375, 0.6752, 0.3438, 0.6752, 0.3438, 0.6752, 0.375, 0.6752, 0.3438, 0.6581, 0.375, 0.6581, 0.375, 0.6581, 0.3438, 0.6581, 0.4062, 0.6752, 0.375, 0.6752, 0.375, 0.6752, 0.4062, 0.6752, 0.375, 0.6581, 0.4062, 0.6581, 0.4062, 0.6581, 0.375, 0.6581, 0.4375, 0.6752, 0.4062, 0.6752, 0.4062, 0.6752, 0.4375, 0.6752, 0.4062, 0.6581, 0.4375, 0.6581, 0.4375, 0.6581, 0.4062, 0.6581, 0.4687, 0.6752, 0.4375, 0.6752, 0.4375, 0.6752, 0.4687, 0.6752, 0.4375, 0.6581, 0.4688, 0.6581, 0.4688, 0.6581, 0.4375, 0.6581, 0.5, 0.6752, 0.4688, 0.6752, 0.4688, 0.6752, 0.5, 0.6752, 0.4687, 0.6581, 0.5, 0.6581, 0.5, 0.6581, 0.4687, 0.6581, 0.5312, 0.6752, 0.5, 0.6752, 0.5, 0.6752, 0.5312, 0.6752, 0.5, 0.6581, 0.5312, 0.6581, 0.5312, 0.6581, 0.5, 0.6581, 0.5625, 0.6752, 0.5312, 0.6752, 0.5312, 0.6752, 0.5625, 0.6752, 0.5312, 0.6581, 0.5625, 0.6581, 0.5625, 0.6581, 0.5312, 0.6581, 0.5937, 0.6752, 0.5625, 0.6752, 0.5625, 0.6752, 0.5937, 0.6752, 0.5625, 0.6581, 0.5938, 0.6581, 0.5938, 0.6581, 0.5625, 0.6581, 0.625, 0.6752, 0.5938, 0.6752, 0.5938, 0.6752, 0.625, 0.6752, 0.5937, 0.6581, 0.625, 0.6581, 0.625, 0.6581, 0.5937, 0.6581, 0.6562, 0.6752, 0.625, 0.6752, 0.625, 0.6752, 0.6562, 0.6752, 0.625, 0.6581, 0.6562, 0.6581, 0.6562, 0.6581, 0.625, 0.6581, 0.6875, 0.6752, 0.6562, 0.6752, 0.6562, 0.6752, 0.6875, 0.6752, 0.6562, 0.6581, 0.6875, 0.6581, 0.6875, 0.6581, 0.6562, 0.6581, 0.7187, 0.6752, 0.6875, 0.6752, 0.6875, 0.6752, 0.7187, 0.6752, 0.6875, 0.6581, 0.7188, 0.6581, 0.7188, 0.6581, 0.6875, 0.6581, 0.75, 0.6752, 0.7188, 0.6752, 0.7188, 0.6752, 0.75, 0.6752, 0.7187, 0.6581, 0.75, 0.6581, 0.75, 0.6581, 0.7187, 0.6581, 0.7812, 0.6752, 0.75, 0.6752, 0.75, 0.6752, 0.7812, 0.6752, 0.75, 0.6581, 0.7812, 0.6581, 0.7812, 0.6581, 0.75, 0.6581, 0.8125, 0.6752, 0.7812, 0.6752, 0.7812, 0.6752, 0.8125, 0.6752, 0.7812, 0.6581, 0.8125, 0.6581, 0.8125, 0.6581, 0.7812, 0.6581, 0.8438, 0.6752, 0.8125, 0.6752, 0.8125, 0.6752, 0.8438, 0.6752, 0.8125, 0.6581, 0.8438, 0.6581, 0.8438, 0.6581, 0.8125, 0.6581, 0.875, 0.6752, 0.8438, 0.6752, 0.8438, 0.6752, 0.875, 0.6752, 0.8438, 0.6581, 0.875, 0.6581, 0.875, 0.6581, 0.8438, 0.6581, 0.9062, 0.6752, 0.875, 0.6752, 0.875, 0.6752, 0.9062, 0.6752, 0.875, 0.6581, 0.9062, 0.6581, 0.9062, 0.6581, 0.875, 0.6581, 0.9375, 0.6752, 0.9062, 0.6752, 0.9062, 0.6752, 0.9375, 0.6752, 0.9062, 0.6581, 0.9375, 0.6581, 0.9375, 0.6581, 0.9062, 0.6581, 0.9688, 0.6752, 0.9375, 0.6752, 0.9375, 0.6752, 0.9688, 0.6752, 0.03125, 0.8419, 0.0, 0.8419, 0.0, 0.8419, 0.03125, 0.8419, 0.0, 0.6581, 0.03125, 0.6581, 0.03125, 0.6581, 0.0, 0.6581, 0.7857, 0.4293, 0.75, 0.4328, 0.75, 0.49, 0.7968, 0.4854, 0.25, 0.4328, 0.2857, 0.4293, 0.2968, 0.4854, 0.25, 0.49, 0.82, 0.4189, 0.7857, 0.4293, 0.7968, 0.4854, 0.8418, 0.4717, 0.2857, 0.4293, 0.32, 0.4189, 0.3418, 0.4717, 0.2968, 0.4854, 0.8516, 0.402, 0.82, 0.4189, 0.8418, 0.4717, 0.8833, 0.4496, 0.32, 0.4189, 0.3516, 0.402, 0.3833, 0.4496, 0.3418, 0.4717, 0.8793, 0.3793, 0.8516, 0.402, 0.8833, 0.4496, 0.9197, 0.4197, 0.3516, 0.402, 0.3793, 0.3793, 0.4197, 0.4197, 0.3833, 0.4496, 0.902, 0.3516, 0.8793, 0.3793, 0.9197, 0.4197, 0.9496, 0.3833, 0.3793, 0.3793, 0.402, 0.3516, 0.4496, 0.3833, 0.4197, 0.4197, 0.9189, 0.32, 0.902, 0.3516, 0.9496, 0.3833, 0.9717, 0.3418, 0.402, 0.3516, 0.4189, 0.32, 0.4717, 0.3418, 0.4496, 0.3833, 0.9293, 0.2857, 0.9189, 0.32, 0.9717, 0.3418, 0.9854, 0.2968, 0.4189, 0.32, 0.4293, 0.2857, 0.4854, 0.2968, 0.4717, 0.3418, 0.9328, 0.25, 0.9293, 0.2857, 0.9854, 0.2968, 0.99, 0.25, 0.4293, 0.2857, 0.4328, 0.25, 0.49, 0.25, 0.4854, 0.2968, 0.9293, 0.2143, 0.9328, 0.25, 0.99, 0.25, 0.9854, 0.2032, 0.4328, 0.25, 0.4293, 0.2143, 0.4854, 0.2032, 0.49, 0.25, 0.9189, 0.18, 0.9293, 0.2143, 0.9854, 0.2032, 0.9717, 0.1582, 0.4293, 0.2143, 0.4189, 0.18, 0.4717, 0.1582, 0.4854, 0.2032, 0.902, 0.1484, 0.9189, 0.18, 0.9717, 0.1582, 0.9496, 0.1167, 0.4189, 0.18, 0.402, 0.1484, 0.4496, 0.1167, 0.4717, 0.1582, 0.8793, 0.1207, 0.902, 0.1484, 0.9496, 0.1167, 0.9197, 0.08029, 0.402, 0.1484, 0.3793, 0.1207, 0.4197, 0.08029, 0.4496, 0.1167, 0.8516, 0.09799, 0.8793, 0.1207, 0.9197, 0.08029, 0.8833, 0.05045, 0.3793, 0.1207, 0.3516, 0.09799, 0.3833, 0.05045, 0.4197, 0.08029, 0.82, 0.0811, 0.8516, 0.09799, 0.8833, 0.05045, 0.8418, 0.02827, 0.3516, 0.09799, 0.32, 0.0811, 0.3418, 0.02827, 0.3833, 0.05045, 0.7857, 0.07069, 0.82, 0.0811, 0.8418, 0.02827, 0.7968, 0.01461, 0.32, 0.0811, 0.2857, 0.07069, 0.2968, 0.01461, 0.3418, 0.02827, 0.75, 0.06718, 0.7857, 0.07069, 0.7968, 0.01461, 0.75, 0.01, 0.2857, 0.07069, 0.25, 0.06718, 0.25, 0.01, 0.2968, 0.01461, 0.7143, 0.07069, 0.75, 0.06718, 0.75, 0.01, 0.7032, 0.01461, 0.25, 0.06718, 0.2143, 0.07069, 0.2032, 0.01461, 0.25, 0.01, 0.68, 0.0811, 0.7143, 0.07069, 0.7032, 0.01461, 0.6582, 0.02827, 0.2143, 0.07069, 0.18, 0.0811, 0.1582, 0.02827, 0.2032, 0.01461, 0.6484, 0.09799, 0.68, 0.0811, 0.6582, 0.02827, 0.6167, 0.05045, 0.18, 0.0811, 0.1484, 0.09799, 0.1167, 0.05045, 0.1582, 0.02827, 0.6207, 0.1207, 0.6484, 0.09799, 0.6167, 0.05045, 0.5803, 0.08029, 0.1484, 0.09799, 0.1207, 0.1207, 0.08029, 0.08029, 0.1167, 0.05045, 0.598, 0.1484, 0.6207, 0.1207, 0.5803, 0.08029, 0.5504, 0.1167, 0.1207, 0.1207, 0.09799, 0.1484, 0.05045, 0.1167, 0.08029, 0.08029, 0.5811, 0.18, 0.598, 0.1484, 0.5504, 0.1167, 0.5283, 0.1582, 0.09799, 0.1484, 0.0811, 0.18, 0.02827, 0.1582, 0.05045, 0.1167, 0.5707, 0.2143, 0.5811, 0.18, 0.5283, 0.1582, 0.5146, 0.2032, 0.0811, 0.18, 0.07069, 0.2143, 0.01461, 0.2032, 0.02827, 0.1582, 0.5672, 0.25, 0.5707, 0.2143, 0.5146, 0.2032, 0.51, 0.25, 0.07069, 0.2143, 0.06718, 0.25, 0.01, 0.25, 0.01461, 0.2032, 0.5707, 0.2857, 0.5672, 0.25, 0.51, 0.25, 0.5146, 0.2968, 0.06718, 0.25, 0.07069, 0.2857, 0.01461, 0.2968, 0.01, 0.25, 0.5811, 0.32, 0.5707, 0.2857, 0.5146, 0.2968, 0.5283, 0.3418, 0.07069, 0.2857, 0.0811, 0.32, 0.02827, 0.3418, 0.01461, 0.2968, 0.598, 0.3516, 0.5811, 0.32, 0.5283, 0.3418, 0.5504, 0.3833, 0.0811, 0.32, 0.09799, 0.3516, 0.05045, 0.3833, 0.02827, 0.3418, 0.6207, 0.3793, 0.598, 0.3516, 0.5504, 0.3833, 0.5803, 0.4197, 0.09799, 0.3516, 0.1207, 0.3793, 0.08029, 0.4197, 0.05045, 0.3833, 0.6484, 0.402, 0.6207, 0.3793, 0.5803, 0.4197, 0.6167, 0.4496, 0.1207, 0.3793, 0.1484, 0.402, 0.1167, 0.4496, 0.08029, 0.4197, 0.68, 0.4189, 0.6484, 0.402, 0.6167, 0.4496, 0.6582, 0.4717, 0.1484, 0.402, 0.18, 0.4189, 0.1582, 0.4717, 0.1167, 0.4496, 0.7143, 0.4293, 0.68, 0.4189, 0.6582, 0.4717, 0.7032, 0.4854, 0.18, 0.4189, 0.2143, 0.4293, 0.2032, 0.4854, 0.1582, 0.4717, 0.75, 0.4328, 0.7143, 0.4293, 0.7032, 0.4854, 0.75, 0.49, 0.2143, 0.4293, 0.25, 0.4328, 0.25, 0.49, 0.2032, 0.4854, 0.32, 0.4189, 0.2857, 0.4293, 0.2857, 0.4293, 0.32, 0.4189, 0.7143, 0.4293, 0.75, 0.4328, 0.75, 0.4328, 0.7143, 0.4293, 0.3793, 0.1207, 0.402, 0.1484, 0.402, 0.1484, 0.3793, 0.1207, 0.5707, 0.2857, 0.5811, 0.32, 0.5811, 0.32, 0.5707, 0.2857, 0.8793, 0.1207, 0.8516, 0.09799, 0.8516, 0.09799, 0.8793, 0.1207, 0.0811, 0.32, 0.07069, 0.2857, 0.07069, 0.2857, 0.0811, 0.32, 0.3516, 0.09799, 0.3793, 0.1207, 0.3793, 0.1207, 0.3516, 0.09799, 0.5811, 0.32, 0.598, 0.3516, 0.598, 0.3516, 0.5811, 0.32, 0.8516, 0.09799, 0.82, 0.0811, 0.82, 0.0811, 0.8516, 0.09799, 0.09799, 0.3516, 0.0811, 0.32, 0.0811, 0.32, 0.09799, 0.3516, 0.32, 0.0811, 0.3516, 0.09799, 0.3516, 0.09799, 0.32, 0.0811, 0.598, 0.3516, 0.6207, 0.3793, 0.6207, 0.3793, 0.598, 0.3516, 0.82, 0.0811, 0.7857, 0.07069, 0.7857, 0.07069, 0.82, 0.0811, 0.75, 0.4308, 0.7853, 0.4273, 0.8192, 0.417, 0.8504, 0.4003, 0.8778, 0.3778, 0.9003, 0.3504, 0.917, 0.3192, 0.9273, 0.2853, 0.9308, 0.25, 0.9273, 0.2147, 0.917, 0.1808, 0.9003, 0.1496, 0.8778, 0.1222, 0.8504, 0.09968, 0.8192, 0.08298, 0.7853, 0.07269, 0.75, 0.06921, 0.7147, 0.07269, 0.6808, 0.08298, 0.6496, 0.09968, 0.6222, 0.1222, 0.5997, 0.1496, 0.583, 0.1808, 0.5727, 0.2147, 0.5692, 0.25, 0.5727, 0.2853, 0.583, 0.3192, 0.5997, 0.3504, 0.6222, 0.3778, 0.6496, 0.4003, 0.6808, 0.417, 0.7147, 0.4273, 0.1207, 0.3793, 0.09799, 0.3516, 0.09799, 0.3516, 0.1207, 0.3793, 0.2857, 0.07069, 0.32, 0.0811, 0.32, 0.0811, 0.2857, 0.07069, 0.2844, 0.4228, 0.25, 0.4262, 0.2156, 0.4228, 0.1826, 0.4128, 0.1521, 0.3965, 0.1254, 0.3746, 0.1035, 0.3479, 0.08718, 0.3174, 0.07715, 0.2844, 0.07377, 0.25, 0.07715, 0.2156, 0.08718, 0.1826, 0.1035, 0.1521, 0.1254, 0.1254, 0.1521, 0.1035, 0.1826, 0.08718, 0.2156, 0.07715, 0.25, 0.07377, 0.2844, 0.07715, 0.3174, 0.08718, 0.3479, 0.1035, 0.3746, 0.1254, 0.3965, 0.1521, 0.4128, 0.1826, 0.4228, 0.2156, 0.4262, 0.25, 0.4228, 0.2844, 0.4128, 0.3174, 0.3965, 0.3479, 0.3746, 0.3746, 0.3479, 0.3965, 0.3174, 0.4128, 0.6207, 0.3793, 0.6484, 0.402, 0.6484, 0.402, 0.6207, 0.3793, 0.7857, 0.07069, 0.75, 0.06718, 0.75, 0.06718, 0.7857, 0.07069, 0.82, 0.4189, 0.8516, 0.402, 0.8516, 0.402, 0.82, 0.4189, 0.1484, 0.402, 0.1207, 0.3793, 0.1207, 0.3793, 0.1484, 0.402, 0.25, 0.06718, 0.2857, 0.07069, 0.2857, 0.07069, 0.25, 0.06718, 0.25, 0.4328, 0.2143, 0.4293, 0.2143, 0.4293, 0.25, 0.4328, 0.6484, 0.402, 0.68, 0.4189, 0.68, 0.4189, 0.6484, 0.402, 0.75, 0.06718, 0.7143, 0.07069, 0.7143, 0.07069, 0.75, 0.06718, 0.8516, 0.402, 0.8793, 0.3793, 0.8793, 0.3793, 0.8516, 0.402, 0.18, 0.4189, 0.1484, 0.402, 0.1484, 0.402, 0.18, 0.4189, 0.2143, 0.07069, 0.25, 0.06718, 0.25, 0.06718, 0.2143, 0.07069, 0.3793, 0.3793, 0.3516, 0.402, 0.3516, 0.402, 0.3793, 0.3793, 0.68, 0.4189, 0.7143, 0.4293, 0.7143, 0.4293, 0.68, 0.4189, 0.7143, 0.07069, 0.68, 0.0811, 0.68, 0.0811, 0.7143, 0.07069, 0.8793, 0.3793, 0.902, 0.3516, 0.902, 0.3516, 0.8793, 0.3793, 0.2143, 0.4293, 0.18, 0.4189, 0.18, 0.4189, 0.2143, 0.4293, 0.18, 0.0811, 0.2143, 0.07069, 0.2143, 0.07069, 0.18, 0.0811, 0.402, 0.3516, 0.3793, 0.3793, 0.3793, 0.3793, 0.402, 0.3516, 0.68, 0.0811, 0.6484, 0.09799, 0.6484, 0.09799, 0.68, 0.0811, 0.902, 0.3516, 0.9189, 0.32, 0.9189, 0.32, 0.902, 0.3516, 0.1484, 0.09799, 0.18, 0.0811, 0.18, 0.0811, 0.1484, 0.09799, 0.4189, 0.32, 0.402, 0.3516, 0.402, 0.3516, 0.4189, 0.32, 0.7857, 0.4293, 0.82, 0.4189, 0.82, 0.4189, 0.7857, 0.4293, 0.6484, 0.09799, 0.6207, 0.1207, 0.6207, 0.1207, 0.6484, 0.09799, 0.9189, 0.32, 0.9293, 0.2857, 0.9293, 0.2857, 0.9189, 0.32, 0.3516, 0.402, 0.32, 0.4189, 0.32, 0.4189, 0.3516, 0.402, 0.1207, 0.1207, 0.1484, 0.09799, 0.1484, 0.09799, 0.1207, 0.1207, 0.4293, 0.2857, 0.4189, 0.32, 0.4189, 0.32, 0.4293, 0.2857, 0.6207, 0.1207, 0.598, 0.1484, 0.598, 0.1484, 0.6207, 0.1207, 0.9293, 0.2857, 0.9328, 0.25, 0.9328, 0.25, 0.9293, 0.2857, 0.09799, 0.1484, 0.1207, 0.1207, 0.1207, 0.1207, 0.09799, 0.1484, 0.4328, 0.25, 0.4293, 0.2857, 0.4293, 0.2857, 0.4328, 0.25, 0.598, 0.1484, 0.5811, 0.18, 0.5811, 0.18, 0.598, 0.1484, 0.9328, 0.25, 0.9293, 0.2143, 0.9293, 0.2143, 0.9328, 0.25, 0.0811, 0.18, 0.09799, 0.1484, 0.09799, 0.1484, 0.0811, 0.18, 0.4293, 0.2143, 0.4328, 0.25, 0.4328, 0.25, 0.4293, 0.2143, 0.5811, 0.18, 0.5707, 0.2143, 0.5707, 0.2143, 0.5811, 0.18, 0.9293, 0.2143, 0.9189, 0.18, 0.9189, 0.18, 0.9293, 0.2143, 0.07069, 0.2143, 0.0811, 0.18, 0.0811, 0.18, 0.07069, 0.2143, 0.4189, 0.18, 0.4293, 0.2143, 0.4293, 0.2143, 0.4189, 0.18, 0.5707, 0.2143, 0.5672, 0.25, 0.5672, 0.25, 0.5707, 0.2143, 0.9189, 0.18, 0.902, 0.1484, 0.902, 0.1484, 0.9189, 0.18, 0.06718, 0.25, 0.07069, 0.2143, 0.07069, 0.2143, 0.06718, 0.25, 0.402, 0.1484, 0.4189, 0.18, 0.4189, 0.18, 0.402, 0.1484, 0.5672, 0.25, 0.5707, 0.2857, 0.5707, 0.2857, 0.5672, 0.25, 0.5625, 0.8248, 0.5938, 0.8248, 0.5938, 0.8248, 0.5625, 0.8248, 0.875, 0.8433, 0.875, 1.0, 0.8438, 1.0, 0.8437, 0.8433, 0.0625, 0.6766, 0.0625, 0.8234, 0.03125, 0.8234, 0.03125, 0.6766, 0.3438, 0.5, 0.3438, 0.6567, 0.3125, 0.6567, 0.3125, 0.5, 0.5937, 0.6766, 0.5938, 0.8234, 0.5625, 0.8234, 0.5625, 0.6766, 0.0625, 0.8433, 0.0625, 1.0, 0.03125, 1.0, 0.03125, 0.8433, 0.875, 0.5, 0.875, 0.6567, 0.8438, 0.6567, 0.8438, 0.5, 0.2812, 0.8248, 0.3125, 0.8248, 0.3125, 0.8248, 0.2812, 0.8248, 0.5938, 0.8433, 0.5938, 1.0, 0.5625, 1.0, 0.5625, 0.8433, 0.8125, 0.8248, 0.8437, 0.8248, 0.8437, 0.8248, 0.8125, 0.8248, 0.0625, 0.5, 0.0625, 0.6567, 0.03125, 0.6567, 0.03125, 0.5, 0.3125, 0.6766, 0.3125, 0.8234, 0.2812, 0.8234, 0.2812, 0.6766, 0.5938, 0.5, 0.5938, 0.6567, 0.5625, 0.6567, 0.5625, 0.5, 0.8438, 0.6766, 0.8437, 0.8234, 0.8125, 0.8234, 0.8125, 0.6766, 0.3125, 0.8433, 0.3125, 1.0, 0.2812, 1.0, 0.2812, 0.8433, 0.5312, 0.8248, 0.5625, 0.8248, 0.5625, 0.8248, 0.5312, 0.8248, 0.8437, 0.8433, 0.8438, 1.0, 0.8125, 1.0, 0.8125, 0.8433, 0.9375, 0.8248, 0.9688, 0.8248, 0.9688, 0.8248, 0.9375, 0.8248, 0.3125, 0.5, 0.3125, 0.6567, 0.2812, 0.6567, 0.2812, 0.5, 0.5625, 0.6766, 0.5625, 0.8234, 0.5312, 0.8234, 0.5312, 0.6766, 0.8438, 0.5, 0.8438, 0.6567, 0.8125, 0.6567, 0.8125, 0.5, 0.25, 0.8248, 0.2812, 0.8248, 0.2812, 0.8248, 0.25, 0.8248, 0.5625, 0.8433, 0.5625, 1.0, 0.5312, 1.0, 0.5312, 0.8433, 1.0, 0.8419, 0.9688, 0.8419, 0.9688, 0.8419, 1.0, 0.8419, 0.7812, 0.8248, 0.8125, 0.8248, 0.8125, 0.8248, 0.7812, 0.8248, 0.2813, 0.6766, 0.2812, 0.8234, 0.25, 0.8234, 0.25, 0.6766, 0.5625, 0.5, 0.5625, 0.6567, 0.5312, 0.6567, 0.5312, 0.5, 0.9688, 0.6581, 1.0, 0.6581, 1.0, 0.6581, 0.9688, 0.6581, 0.8125, 0.6766, 0.8125, 0.8234, 0.7812, 0.8234, 0.7812, 0.6766, 0.2812, 0.8433, 0.2812, 1.0, 0.25, 1.0, 0.25, 0.8433, 0.5, 0.8248, 0.5312, 0.8248, 0.5312, 0.8248, 0.5, 0.8248, 0.8125, 0.8433, 0.8125, 1.0, 0.7812, 1.0, 0.7812, 0.8433, 1.0, 0.6752, 0.9688, 0.6752, 0.9688, 0.6752, 1.0, 0.6752, 0.2812, 0.5, 0.2812, 0.6567, 0.25, 0.6567, 0.25, 0.5, 0.5312, 0.6766, 0.5312, 0.8234, 0.5, 0.8234, 0.5, 0.6766, 0.8125, 0.5, 0.8125, 0.6567, 0.7812, 0.6567, 0.7812, 0.5, 0.2188, 0.8248, 0.25, 0.8248, 0.25, 0.8248, 0.2188, 0.8248, 0.5312, 0.8433, 0.5312, 1.0, 0.5, 1.0, 0.5, 0.8433, 0.75, 0.8248, 0.7812, 0.8248, 0.7812, 0.8248, 0.75, 0.8248, 0.25, 0.6766, 0.25, 0.8234, 0.2188, 0.8234, 0.2188, 0.6766, 0.5312, 0.5, 0.5312, 0.6567, 0.5, 0.6567, 0.5, 0.5, 0.7813, 0.6766, 0.7812, 0.8234, 0.75, 0.8234, 0.75, 0.6766, 0.25, 0.8433, 0.25, 1.0, 0.2188, 1.0, 0.2188, 0.8433, 0.4687, 0.8248, 0.5, 0.8248, 0.5, 0.8248, 0.4687, 0.8248, 0.7812, 0.8433, 0.7812, 1.0, 0.75, 1.0, 0.75, 0.8433, 0.25, 0.5, 0.25, 0.6567, 0.2187, 0.6567, 0.2188, 0.5, 0.5, 0.6766, 0.5, 0.8234, 0.4687, 0.8234, 0.4687, 0.6766, 0.7812, 0.5, 0.7812, 0.6567, 0.75, 0.6567, 0.75, 0.5, 0.1875, 0.8248, 0.2188, 0.8248, 0.2188, 0.8248, 0.1875, 0.8248, 0.5, 0.8433, 0.5, 1.0, 0.4688, 1.0, 0.4687, 0.8433, 0.7188, 0.8248, 0.75, 0.8248, 0.75, 0.8248, 0.7188, 0.8248, 0.2188, 0.6766, 0.2188, 0.8234, 0.1875, 0.8234, 0.1875, 0.6766, 0.5, 0.5, 0.5, 0.6567, 0.4687, 0.6567, 0.4688, 0.5, 0.75, 0.6766, 0.75, 0.8234, 0.7188, 0.8234, 0.7188, 0.6766, 0.2188, 0.8433, 0.2188, 1.0, 0.1875, 1.0, 0.1875, 0.8433, 0.4375, 0.8248, 0.4687, 0.8248, 0.4687, 0.8248, 0.4375, 0.8248, 0.75, 0.8433, 0.75, 1.0, 0.7188, 1.0, 0.7188, 0.8433, 0.2188, 0.5, 0.2188, 0.6567, 0.1875, 0.6567, 0.1875, 0.5, 0.4688, 0.6766, 0.4687, 0.8234, 0.4375, 0.8234, 0.4375, 0.6766, 0.75, 0.5, 0.75, 0.6567, 0.7187, 0.6567, 0.7188, 0.5, 0.1562, 0.8248, 0.1875, 0.8248, 0.1875, 0.8248, 0.1562, 0.8248, 0.4687, 0.8433, 0.4688, 1.0, 0.4375, 1.0, 0.4375, 0.8433, 0.6875, 0.8248, 0.7188, 0.8248, 0.7188, 0.8248, 0.6875, 0.8248, 0.03125, 0.5, 0.03125, 0.6567, 0.0, 0.6567, 0.0, 0.5, 0.03125, 0.8419, 0.0, 0.8419, 0.0, 0.8248, 0.03125, 0.8248, 0.0625, 0.6752, 0.03125, 0.6752, 0.03125, 0.6581, 0.0625, 0.6581, 0.0625, 0.8419, 0.03125, 0.8419, 0.03125, 0.8248, 0.0625, 0.8248, 0.09375, 0.6752, 0.0625, 0.6752, 0.0625, 0.6581, 0.09375, 0.6581, 0.09375, 0.8419, 0.0625, 0.8419, 0.0625, 0.8248, 0.09375, 0.8248, 0.125, 0.6752, 0.09375, 0.6752, 0.09375, 0.6581, 0.125, 0.6581, 0.125, 0.8419, 0.09375, 0.8419, 0.09375, 0.8248, 0.125, 0.8248, 0.1562, 0.6752, 0.125, 0.6752, 0.125, 0.6581, 0.1562, 0.6581, 0.1562, 0.8419, 0.125, 0.8419, 0.125, 0.8248, 0.1562, 0.8248, 0.1875, 0.6752, 0.1562, 0.6752, 0.1562, 0.6581, 0.1875, 0.6581, 0.1875, 0.8419, 0.1562, 0.8419, 0.1562, 0.8248, 0.1875, 0.8248, 0.2188, 0.6752, 0.1875, 0.6752, 0.1875, 0.6581, 0.2188, 0.6581, 0.2188, 0.8419, 0.1875, 0.8419, 0.1875, 0.8248, 0.2188, 0.8248, 0.25, 0.6752, 0.2188, 0.6752, 0.2188, 0.6581, 0.25, 0.6581, 0.25, 0.8419, 0.2188, 0.8419, 0.2188, 0.8248, 0.25, 0.8248, 0.2812, 0.6752, 0.25, 0.6752, 0.25, 0.6581, 0.2812, 0.6581, 0.2812, 0.8419, 0.25, 0.8419, 0.25, 0.8248, 0.2812, 0.8248, 0.3125, 0.6752, 0.2812, 0.6752, 0.2812, 0.6581, 0.3125, 0.6581, 0.3125, 0.8419, 0.2812, 0.8419, 0.2812, 0.8248, 0.3125, 0.8248, 0.3438, 0.6752, 0.3125, 0.6752, 0.3125, 0.6581, 0.3438, 0.6581, 0.3438, 0.8419, 0.3125, 0.8419, 0.3125, 0.8248, 0.3438, 0.8248, 0.375, 0.6752, 0.3438, 0.6752, 0.3438, 0.6581, 0.375, 0.6581, 0.375, 0.8419, 0.3438, 0.8419, 0.3438, 0.8248, 0.375, 0.8248, 0.4062, 0.6752, 0.375, 0.6752, 0.375, 0.6581, 0.4062, 0.6581, 0.4062, 0.8419, 0.375, 0.8419, 0.375, 0.8248, 0.4062, 0.8248, 0.4375, 0.6752, 0.4062, 0.6752, 0.4062, 0.6581, 0.4375, 0.6581, 0.4375, 0.8419, 0.4062, 0.8419, 0.4062, 0.8248, 0.4375, 0.8248, 0.4687, 0.6752, 0.4375, 0.6752, 0.4375, 0.6581, 0.4688, 0.6581, 0.4687, 0.8419, 0.4375, 0.8419, 0.4375, 0.8248, 0.4687, 0.8248, 0.5, 0.6752, 0.4688, 0.6752, 0.4687, 0.6581, 0.5, 0.6581, 0.5, 0.8419, 0.4687, 0.8419, 0.4687, 0.8248, 0.5, 0.8248, 0.5312, 0.6752, 0.5, 0.6752, 0.5, 0.6581, 0.5312, 0.6581, 0.5312, 0.8419, 0.5, 0.8419, 0.5, 0.8248, 0.5312, 0.8248, 0.5625, 0.6752, 0.5312, 0.6752, 0.5312, 0.6581, 0.5625, 0.6581, 0.5625, 0.8419, 0.5312, 0.8419, 0.5312, 0.8248, 0.5625, 0.8248, 0.5937, 0.6752, 0.5625, 0.6752, 0.5625, 0.6581, 0.5938, 0.6581, 0.5938, 0.8419, 0.5625, 0.8419, 0.5625, 0.8248, 0.5938, 0.8248, 0.625, 0.6752, 0.5938, 0.6752, 0.5937, 0.6581, 0.625, 0.6581, 0.625, 0.8419, 0.5938, 0.8419, 0.5938, 0.8248, 0.625, 0.8248, 0.6562, 0.6752, 0.625, 0.6752, 0.625, 0.6581, 0.6562, 0.6581, 0.6562, 0.8419, 0.625, 0.8419, 0.625, 0.8248, 0.6562, 0.8248, 0.6875, 0.6752, 0.6562, 0.6752, 0.6562, 0.6581, 0.6875, 0.6581, 0.6875, 0.8419, 0.6562, 0.8419, 0.6562, 0.8248, 0.6875, 0.8248, 0.7187, 0.6752, 0.6875, 0.6752, 0.6875, 0.6581, 0.7188, 0.6581, 0.7188, 0.8419, 0.6875, 0.8419, 0.6875, 0.8248, 0.7188, 0.8248, 0.75, 0.6752, 0.7188, 0.6752, 0.7187, 0.6581, 0.75, 0.6581, 0.75, 0.8419, 0.7188, 0.8419, 0.7188, 0.8248, 0.75, 0.8248, 0.7812, 0.6752, 0.75, 0.6752, 0.75, 0.6581, 0.7812, 0.6581, 0.7812, 0.8419, 0.75, 0.8419, 0.75, 0.8248, 0.7812, 0.8248, 0.8125, 0.6752, 0.7812, 0.6752, 0.7812, 0.6581, 0.8125, 0.6581, 0.8125, 0.8419, 0.7812, 0.8419, 0.7812, 0.8248, 0.8125, 0.8248, 0.8438, 0.6752, 0.8125, 0.6752, 0.8125, 0.6581, 0.8438, 0.6581, 0.8437, 0.8419, 0.8125, 0.8419, 0.8125, 0.8248, 0.8437, 0.8248, 0.875, 0.6752, 0.8438, 0.6752, 0.8438, 0.6581, 0.875, 0.6581, 0.875, 0.8419, 0.8437, 0.8419, 0.8437, 0.8248, 0.875, 0.8248, 0.9062, 0.6752, 0.875, 0.6752, 0.875, 0.6581, 0.9062, 0.6581, 0.9062, 0.8419, 0.875, 0.8419, 0.875, 0.8248, 0.9062, 0.8248, 0.9375, 0.6752, 0.9062, 0.6752, 0.9062, 0.6581, 0.9375, 0.6581, 0.9375, 0.8419, 0.9062, 0.8419, 0.9062, 0.8248, 0.9375, 0.8248, 0.9688, 0.6752, 0.9375, 0.6752, 0.9375, 0.6581, 0.9688, 0.6581, 0.9688, 0.8419, 0.9375, 0.8419, 0.9375, 0.8248, 0.9688, 0.8248, 1.0, 0.6752, 0.9688, 0.6752, 0.9688, 0.6581, 1.0, 0.6581, 1.0, 0.8419, 0.9688, 0.8419, 0.9688, 0.8248, 1.0, 0.8248, 0.3438, 0.8433, 0.3438, 1.0, 0.3125, 1.0, 0.3125, 0.8433, 0.875, 0.6766, 0.875, 0.8234, 0.8437, 0.8234, 0.8438, 0.6766, 0.03125, 0.8248, 0.0625, 0.8248, 0.0625, 0.8248, 0.03125, 0.8248, 0.625, 0.5, 0.625, 0.6567, 0.5937, 0.6567, 0.5938, 0.5, 0.3438, 0.6766, 0.3438, 0.8234, 0.3125, 0.8234, 0.3125, 0.6766, 0.09375, 0.5, 0.09375, 0.6567, 0.0625, 0.6567, 0.0625, 0.5, 0.8437, 0.8248, 0.875, 0.8248, 0.875, 0.8248, 0.8437, 0.8248, 0.625, 0.8433, 0.625, 1.0, 0.5938, 1.0, 0.5938, 0.8433, 0.3125, 0.8248, 0.3438, 0.8248, 0.3438, 0.8248, 0.3125, 0.8248, 0.9062, 0.5, 0.9062, 0.6567, 0.875, 0.6567, 0.875, 0.5, 0.09375, 0.8433, 0.09375, 1.0, 0.0625, 1.0, 0.0625, 0.8433, 0.625, 0.6766, 0.625, 0.8234, 0.5938, 0.8234, 0.5938, 0.6766, 0.375, 0.5, 0.375, 0.6567, 0.3438, 0.6567, 0.3438, 0.5, 0.09375, 0.6766, 0.09375, 0.8234, 0.0625, 0.8234, 0.0625, 0.6766, 0.9063, 0.8433, 0.9062, 1.0, 0.875, 1.0, 0.875, 0.8433, 0.5938, 0.8248, 0.625, 0.8248, 0.625, 0.8248, 0.5938, 0.8248, 0.375, 0.8433, 0.375, 1.0, 0.3438, 1.0, 0.3438, 0.8433, 0.9063, 0.6766, 0.9062, 0.8234, 0.875, 0.8234, 0.875, 0.6766, 0.0625, 0.8248, 0.09375, 0.8248, 0.09375, 0.8248, 0.0625, 0.8248, 0.6562, 0.5, 0.6562, 0.6567, 0.625, 0.6567, 0.625, 0.5, 0.375, 0.6766, 0.375, 0.8234, 0.3438, 0.8234, 0.3438, 0.6766, 0.125, 0.5, 0.125, 0.6567, 0.09375, 0.6567, 0.09375, 0.5, 0.875, 0.8248, 0.9062, 0.8248, 0.9062, 0.8248, 0.875, 0.8248, 0.6562, 0.8433, 0.6562, 1.0, 0.625, 1.0, 0.625, 0.8433, 0.3438, 0.8248, 0.375, 0.8248, 0.375, 0.8248, 0.3438, 0.8248, 0.9375, 0.5, 0.9375, 0.6567, 0.9062, 0.6567, 0.9062, 0.5, 0.125, 0.8433, 0.125, 1.0, 0.09375, 1.0, 0.09375, 0.8433, 0.6563, 0.6766, 0.6562, 0.8234, 0.625, 0.8234, 0.625, 0.6766, 0.4062, 0.5, 0.4062, 0.6567, 0.375, 0.6567, 0.375, 0.5, 0.125, 0.6766, 0.125, 0.8234, 0.09375, 0.8234, 0.09375, 0.6766, 0.9375, 0.8433, 0.9375, 1.0, 0.9062, 1.0, 0.9062, 0.8433, 0.625, 0.8248, 0.6562, 0.8248, 0.6562, 0.8248, 0.625, 0.8248, 0.4062, 0.8433, 0.4062, 1.0, 0.375, 1.0, 0.375, 0.8433, 0.9375, 0.6766, 0.9375, 0.8234, 0.9063, 0.8234, 0.9062, 0.6766, 0.09375, 0.8248, 0.125, 0.8248, 0.125, 0.8248, 0.09375, 0.8248, 0.6875, 0.5, 0.6875, 0.6567, 0.6562, 0.6567, 0.6562, 0.5, 0.4062, 0.6766, 0.4062, 0.8234, 0.375, 0.8234, 0.375, 0.6766, 0.1562, 0.5, 0.1562, 0.6567, 0.125, 0.6567, 0.125, 0.5, 0.9062, 0.8248, 0.9375, 0.8248, 0.9375, 0.8248, 0.9062, 0.8248, 0.6875, 0.8433, 0.6875, 1.0, 0.6562, 1.0, 0.6562, 0.8433, 0.375, 0.8248, 0.4062, 0.8248, 0.4062, 0.8248, 0.375, 0.8248, 0.9688, 0.5, 0.9688, 0.6567, 0.9375, 0.6567, 0.9375, 0.5, 0.1563, 0.8433, 0.1562, 1.0, 0.125, 1.0, 0.125, 0.8433, 0.6875, 0.6766, 0.6875, 0.8234, 0.6562, 0.8234, 0.6562, 0.6766, 0.4375, 0.5, 0.4375, 0.6567, 0.4062, 0.6567, 0.4062, 0.5, 0.1562, 0.6766, 0.1562, 0.8234, 0.125, 0.8234, 0.125, 0.6766, 0.9688, 0.8433, 0.9688, 1.0, 0.9375, 1.0, 0.9375, 0.8433, 0.6562, 0.8248, 0.6875, 0.8248, 0.6875, 0.8248, 0.6562, 0.8248, 0.4375, 0.8433, 0.4375, 1.0, 0.4062, 1.0, 0.4062, 0.8433, 0.9688, 0.6766, 0.9688, 0.8234, 0.9375, 0.8234, 0.9375, 0.6766, 0.125, 0.8248, 0.1562, 0.8248, 0.1562, 0.8248, 0.125, 0.8248, 0.7188, 0.5, 0.7188, 0.6567, 0.6875, 0.6567, 0.6875, 0.5, 0.4375, 0.6766, 0.4375, 0.8234, 0.4063, 0.8234, 0.4062, 0.6766, 1.0, 0.6766, 1.0, 0.8234, 0.9688, 0.8234, 0.9688, 0.6766, 0.1875, 0.5, 0.1875, 0.6567, 0.1562, 0.6567, 0.1562, 0.5, 1.0, 0.5, 1.0, 0.6567, 0.9688, 0.6567, 0.9688, 0.5, 0.7188, 0.8433, 0.7188, 1.0, 0.6875, 1.0, 0.6875, 0.8433, 0.4062, 0.8248, 0.4375, 0.8248, 0.4375, 0.8248, 0.4062, 0.8248, 1.0, 0.8433, 1.0, 1.0, 0.9688, 1.0, 0.9688, 0.8433, 0.1875, 0.8433, 0.1875, 1.0, 0.1562, 1.0, 0.1562, 0.8433, 0.7187, 0.6766, 0.7188, 0.8234, 0.6875, 0.8234, 0.6875, 0.6766, 0.4688, 0.5, 0.4688, 0.6567, 0.4375, 0.6567, 0.4375, 0.5, 0.0, 0.8248, 0.03125, 0.8248, 0.03125, 0.8248, 0.0, 0.8248, 0.1875, 0.6766, 0.1875, 0.8234, 0.1562, 0.8234, 0.1562, 0.6766, 0.2857, 0.4293, 0.25, 0.4328, 0.25, 0.4262, 0.2844, 0.4228, 0.32, 0.4189, 0.2857, 0.4293, 0.2844, 0.4228, 0.3174, 0.4128, 0.3516, 0.402, 0.32, 0.4189, 0.3174, 0.4128, 0.3479, 0.3965, 0.3793, 0.3793, 0.3516, 0.402, 0.3479, 0.3965, 0.3746, 0.3746, 0.402, 0.3516, 0.3793, 0.3793, 0.3746, 0.3746, 0.3965, 0.3479, 0.4189, 0.32, 0.402, 0.3516, 0.3965, 0.3479, 0.4128, 0.3174, 0.4293, 0.2857, 0.4189, 0.32, 0.4128, 0.3174, 0.4228, 0.2844, 0.4328, 0.25, 0.4293, 0.2857, 0.4228, 0.2844, 0.4262, 0.25, 0.4293, 0.2143, 0.4328, 0.25, 0.4262, 0.25, 0.4228, 0.2156, 0.4189, 0.18, 0.4293, 0.2143, 0.4228, 0.2156, 0.4128, 0.1826, 0.402, 0.1484, 0.4189, 0.18, 0.4128, 0.1826, 0.3965, 0.1521, 0.3793, 0.1207, 0.402, 0.1484, 0.3965, 0.1521, 0.3746, 0.1254, 0.3516, 0.09799, 0.3793, 0.1207, 0.3746, 0.1254, 0.3479, 0.1035, 0.32, 0.0811, 0.3516, 0.09799, 0.3479, 0.1035, 0.3174, 0.08718, 0.2857, 0.07069, 0.32, 0.0811, 0.3174, 0.08718, 0.2844, 0.07715, 0.25, 0.06718, 0.2857, 0.07069, 0.2844, 0.07715, 0.25, 0.07377, 0.2143, 0.07069, 0.25, 0.06718, 0.25, 0.07377, 0.2156, 0.07715, 0.18, 0.0811, 0.2143, 0.07069, 0.2156, 0.07715, 0.1826, 0.08718, 0.1484, 0.09799, 0.18, 0.0811, 0.1826, 0.08718, 0.1521, 0.1035, 0.1207, 0.1207, 0.1484, 0.09799, 0.1521, 0.1035, 0.1254, 0.1254, 0.09799, 0.1484, 0.1207, 0.1207, 0.1254, 0.1254, 0.1035, 0.1521, 0.0811, 0.18, 0.09799, 0.1484, 0.1035, 0.1521, 0.08718, 0.1826, 0.07069, 0.2143, 0.0811, 0.18, 0.08718, 0.1826, 0.07715, 0.2156, 0.06718, 0.25, 0.07069, 0.2143, 0.07715, 0.2156, 0.07377, 0.25, 0.07069, 0.2857, 0.06718, 0.25, 0.07377, 0.25, 0.07715, 0.2844, 0.0811, 0.32, 0.07069, 0.2857, 0.07715, 0.2844, 0.08718, 0.3174, 0.09799, 0.3516, 0.0811, 0.32, 0.08718, 0.3174, 0.1035, 0.3479, 0.1207, 0.3793, 0.09799, 0.3516, 0.1035, 0.3479, 0.1254, 0.3746, 0.1484, 0.402, 0.1207, 0.3793, 0.1254, 0.3746, 0.1521, 0.3965, 0.18, 0.4189, 0.1484, 0.402, 0.1521, 0.3965, 0.1826, 0.4128, 0.2143, 0.4293, 0.18, 0.4189, 0.1826, 0.4128, 0.2156, 0.4228, 0.25, 0.4328, 0.2143, 0.4293, 0.2156, 0.4228, 0.25, 0.4262, 0.2857, 0.4293, 0.25, 0.4328, 0.25, 0.4328, 0.2857, 0.4293, 0.03125, 0.6766, 0.0, 0.6766, 0.0, 0.6752, 0.03125, 0.6752, 0.0, 0.6567, 0.03125, 0.6567, 0.03125, 0.6581, 0.0, 0.6581, 0.03125, 0.8433, 0.0, 0.8433, 0.0, 0.8419, 0.03125, 0.8419, 0.0, 0.8234, 0.03125, 0.8234, 0.03125, 0.8248, 0.0, 0.8248, 0.0625, 0.6766, 0.03125, 0.6766, 0.03125, 0.6752, 0.0625, 0.6752, 0.03125, 0.6567, 0.0625, 0.6567, 0.0625, 0.6581, 0.03125, 0.6581, 0.0625, 0.8433, 0.03125, 0.8433, 0.03125, 0.8419, 0.0625, 0.8419, 0.03125, 0.8234, 0.0625, 0.8234, 0.0625, 0.8248, 0.03125, 0.8248, 0.09375, 0.6766, 0.0625, 0.6766, 0.0625, 0.6752, 0.09375, 0.6752, 0.0625, 0.6567, 0.09375, 0.6567, 0.09375, 0.6581, 0.0625, 0.6581, 0.09375, 0.8433, 0.0625, 0.8433, 0.0625, 0.8419, 0.09375, 0.8419, 0.0625, 0.8234, 0.09375, 0.8234, 0.09375, 0.8248, 0.0625, 0.8248, 0.125, 0.6766, 0.09375, 0.6766, 0.09375, 0.6752, 0.125, 0.6752, 0.09375, 0.6567, 0.125, 0.6567, 0.125, 0.6581, 0.09375, 0.6581, 0.125, 0.8433, 0.09375, 0.8433, 0.09375, 0.8419, 0.125, 0.8419, 0.09375, 0.8234, 0.125, 0.8234, 0.125, 0.8248, 0.09375, 0.8248, 0.1562, 0.6766, 0.125, 0.6766, 0.125, 0.6752, 0.1562, 0.6752, 0.125, 0.6567, 0.1562, 0.6567, 0.1562, 0.6581, 0.125, 0.6581, 0.1563, 0.8433, 0.125, 0.8433, 0.125, 0.8419, 0.1562, 0.8419, 0.125, 0.8234, 0.1562, 0.8234, 0.1562, 0.8248, 0.125, 0.8248, 0.1875, 0.6766, 0.1562, 0.6766, 0.1562, 0.6752, 0.1875, 0.6752, 0.1562, 0.6567, 0.1875, 0.6567, 0.1875, 0.6581, 0.1562, 0.6581, 0.1875, 0.8433, 0.1562, 0.8433, 0.1562, 0.8419, 0.1875, 0.8419, 0.1562, 0.8234, 0.1875, 0.8234, 0.1875, 0.8248, 0.1562, 0.8248, 0.2188, 0.6766, 0.1875, 0.6766, 0.1875, 0.6752, 0.2188, 0.6752, 0.1875, 0.6567, 0.2188, 0.6567, 0.2188, 0.6581, 0.1875, 0.6581, 0.2188, 0.8433, 0.1875, 0.8433, 0.1875, 0.8419, 0.2188, 0.8419, 0.1875, 0.8234, 0.2188, 0.8234, 0.2188, 0.8248, 0.1875, 0.8248, 0.25, 0.6766, 0.2188, 0.6766, 0.2188, 0.6752, 0.25, 0.6752, 0.2187, 0.6567, 0.25, 0.6567, 0.25, 0.6581, 0.2188, 0.6581, 0.25, 0.8433, 0.2188, 0.8433, 0.2188, 0.8419, 0.25, 0.8419, 0.2188, 0.8234, 0.25, 0.8234, 0.25, 0.8248, 0.2188, 0.8248, 0.2813, 0.6766, 0.25, 0.6766, 0.25, 0.6752, 0.2812, 0.6752, 0.25, 0.6567, 0.2812, 0.6567, 0.2812, 0.6581, 0.25, 0.6581, 0.2812, 0.8433, 0.25, 0.8433, 0.25, 0.8419, 0.2812, 0.8419, 0.25, 0.8234, 0.2812, 0.8234, 0.2812, 0.8248, 0.25, 0.8248, 0.3125, 0.6766, 0.2812, 0.6766, 0.2812, 0.6752, 0.3125, 0.6752, 0.2812, 0.6567, 0.3125, 0.6567, 0.3125, 0.6581, 0.2812, 0.6581, 0.3125, 0.8433, 0.2812, 0.8433, 0.2812, 0.8419, 0.3125, 0.8419, 0.2812, 0.8234, 0.3125, 0.8234, 0.3125, 0.8248, 0.2812, 0.8248, 0.3438, 0.6766, 0.3125, 0.6766, 0.3125, 0.6752, 0.3438, 0.6752, 0.3125, 0.6567, 0.3438, 0.6567, 0.3438, 0.6581, 0.3125, 0.6581, 0.3438, 0.8433, 0.3125, 0.8433, 0.3125, 0.8419, 0.3438, 0.8419, 0.3125, 0.8234, 0.3438, 0.8234, 0.3438, 0.8248, 0.3125, 0.8248, 0.375, 0.6766, 0.3438, 0.6766, 0.3438, 0.6752, 0.375, 0.6752, 0.3438, 0.6567, 0.375, 0.6567, 0.375, 0.6581, 0.3438, 0.6581, 0.375, 0.8433, 0.3438, 0.8433, 0.3438, 0.8419, 0.375, 0.8419, 0.3438, 0.8234, 0.375, 0.8234, 0.375, 0.8248, 0.3438, 0.8248, 0.4062, 0.6766, 0.375, 0.6766, 0.375, 0.6752, 0.4062, 0.6752, 0.375, 0.6567, 0.4062, 0.6567, 0.4062, 0.6581, 0.375, 0.6581, 0.4062, 0.8433, 0.375, 0.8433, 0.375, 0.8419, 0.4062, 0.8419, 0.375, 0.8234, 0.4062, 0.8234, 0.4062, 0.8248, 0.375, 0.8248, 0.4375, 0.6766, 0.4062, 0.6766, 0.4062, 0.6752, 0.4375, 0.6752, 0.4062, 0.6567, 0.4375, 0.6567, 0.4375, 0.6581, 0.4062, 0.6581, 0.4375, 0.8433, 0.4062, 0.8433, 0.4062, 0.8419, 0.4375, 0.8419, 0.4063, 0.8234, 0.4375, 0.8234, 0.4375, 0.8248, 0.4062, 0.8248, 0.4688, 0.6766, 0.4375, 0.6766, 0.4375, 0.6752, 0.4687, 0.6752, 0.4375, 0.6567, 0.4688, 0.6567, 0.4688, 0.6581, 0.4375, 0.6581, 0.4687, 0.8433, 0.4375, 0.8433, 0.4375, 0.8419, 0.4687, 0.8419, 0.4375, 0.8234, 0.4687, 0.8234, 0.4687, 0.8248, 0.4375, 0.8248, 0.5, 0.6766, 0.4687, 0.6766, 0.4688, 0.6752, 0.5, 0.6752, 0.4687, 0.6567, 0.5, 0.6567, 0.5, 0.6581, 0.4687, 0.6581, 0.5, 0.8433, 0.4687, 0.8433, 0.4687, 0.8419, 0.5, 0.8419, 0.4687, 0.8234, 0.5, 0.8234, 0.5, 0.8248, 0.4687, 0.8248, 0.5312, 0.6766, 0.5, 0.6766, 0.5, 0.6752, 0.5312, 0.6752, 0.5, 0.6567, 0.5312, 0.6567, 0.5312, 0.6581, 0.5, 0.6581, 0.5312, 0.8433, 0.5, 0.8433, 0.5, 0.8419, 0.5312, 0.8419, 0.5, 0.8234, 0.5312, 0.8234, 0.5312, 0.8248, 0.5, 0.8248, 0.5625, 0.6766, 0.5312, 0.6766, 0.5312, 0.6752, 0.5625, 0.6752, 0.5312, 0.6567, 0.5625, 0.6567, 0.5625, 0.6581, 0.5312, 0.6581, 0.5625, 0.8433, 0.5312, 0.8433, 0.5312, 0.8419, 0.5625, 0.8419, 0.5312, 0.8234, 0.5625, 0.8234, 0.5625, 0.8248, 0.5312, 0.8248, 0.5937, 0.6766, 0.5625, 0.6766, 0.5625, 0.6752, 0.5937, 0.6752, 0.5625, 0.6567, 0.5938, 0.6567, 0.5938, 0.6581, 0.5625, 0.6581, 0.5938, 0.8433, 0.5625, 0.8433, 0.5625, 0.8419, 0.5938, 0.8419, 0.5625, 0.8234, 0.5938, 0.8234, 0.5938, 0.8248, 0.5625, 0.8248, 0.625, 0.6766, 0.5938, 0.6766, 0.5938, 0.6752, 0.625, 0.6752, 0.5937, 0.6567, 0.625, 0.6567, 0.625, 0.6581, 0.5937, 0.6581, 0.625, 0.8433, 0.5938, 0.8433, 0.5938, 0.8419, 0.625, 0.8419, 0.5938, 0.8234, 0.625, 0.8234, 0.625, 0.8248, 0.5938, 0.8248, 0.6563, 0.6766, 0.625, 0.6766, 0.625, 0.6752, 0.6562, 0.6752, 0.625, 0.6567, 0.6562, 0.6567, 0.6562, 0.6581, 0.625, 0.6581, 0.6562, 0.8433, 0.625, 0.8433, 0.625, 0.8419, 0.6562, 0.8419, 0.625, 0.8234, 0.6562, 0.8234, 0.6562, 0.8248, 0.625, 0.8248, 0.6875, 0.6766, 0.6562, 0.6766, 0.6562, 0.6752, 0.6875, 0.6752, 0.6562, 0.6567, 0.6875, 0.6567, 0.6875, 0.6581, 0.6562, 0.6581, 0.6875, 0.8433, 0.6562, 0.8433, 0.6562, 0.8419, 0.6875, 0.8419, 0.6562, 0.8234, 0.6875, 0.8234, 0.6875, 0.8248, 0.6562, 0.8248, 0.7187, 0.6766, 0.6875, 0.6766, 0.6875, 0.6752, 0.7187, 0.6752, 0.6875, 0.6567, 0.7188, 0.6567, 0.7188, 0.6581, 0.6875, 0.6581, 0.7188, 0.8433, 0.6875, 0.8433, 0.6875, 0.8419, 0.7188, 0.8419, 0.6875, 0.8234, 0.7188, 0.8234, 0.7188, 0.8248, 0.6875, 0.8248, 0.75, 0.6766, 0.7188, 0.6766, 0.7188, 0.6752, 0.75, 0.6752, 0.7187, 0.6567, 0.75, 0.6567, 0.75, 0.6581, 0.7187, 0.6581, 0.75, 0.8433, 0.7188, 0.8433, 0.7188, 0.8419, 0.75, 0.8419, 0.7188, 0.8234, 0.75, 0.8234, 0.75, 0.8248, 0.7188, 0.8248, 0.7813, 0.6766, 0.75, 0.6766, 0.75, 0.6752, 0.7812, 0.6752, 0.75, 0.6567, 0.7812, 0.6567, 0.7812, 0.6581, 0.75, 0.6581, 0.7812, 0.8433, 0.75, 0.8433, 0.75, 0.8419, 0.7812, 0.8419, 0.75, 0.8234, 0.7812, 0.8234, 0.7812, 0.8248, 0.75, 0.8248, 0.8125, 0.6766, 0.7812, 0.6766, 0.7812, 0.6752, 0.8125, 0.6752, 0.7812, 0.6567, 0.8125, 0.6567, 0.8125, 0.6581, 0.7812, 0.6581, 0.8125, 0.8433, 0.7812, 0.8433, 0.7812, 0.8419, 0.8125, 0.8419, 0.7812, 0.8234, 0.8125, 0.8234, 0.8125, 0.8248, 0.7812, 0.8248, 0.8438, 0.6766, 0.8125, 0.6766, 0.8125, 0.6752, 0.8438, 0.6752, 0.8125, 0.6567, 0.8438, 0.6567, 0.8438, 0.6581, 0.8125, 0.6581, 0.8437, 0.8433, 0.8125, 0.8433, 0.8125, 0.8419, 0.8437, 0.8419, 0.8125, 0.8234, 0.8437, 0.8234, 0.8437, 0.8248, 0.8125, 0.8248, 0.875, 0.6766, 0.8438, 0.6766, 0.8438, 0.6752, 0.875, 0.6752, 0.8438, 0.6567, 0.875, 0.6567, 0.875, 0.6581, 0.8438, 0.6581, 0.875, 0.8433, 0.8437, 0.8433, 0.8437, 0.8419, 0.875, 0.8419, 0.8437, 0.8234, 0.875, 0.8234, 0.875, 0.8248, 0.8437, 0.8248, 0.9063, 0.6766, 0.875, 0.6766, 0.875, 0.6752, 0.9062, 0.6752, 0.875, 0.6567, 0.9062, 0.6567, 0.9062, 0.6581, 0.875, 0.6581, 0.9063, 0.8433, 0.875, 0.8433, 0.875, 0.8419, 0.9062, 0.8419, 0.875, 0.8234, 0.9062, 0.8234, 0.9062, 0.8248, 0.875, 0.8248, 0.9375, 0.6766, 0.9062, 0.6766, 0.9062, 0.6752, 0.9375, 0.6752, 0.9062, 0.6567, 0.9375, 0.6567, 0.9375, 0.6581, 0.9062, 0.6581, 0.9375, 0.8433, 0.9062, 0.8433, 0.9062, 0.8419, 0.9375, 0.8419, 0.9063, 0.8234, 0.9375, 0.8234, 0.9375, 0.8248, 0.9062, 0.8248, 0.9688, 0.6766, 0.9375, 0.6766, 0.9375, 0.6752, 0.9688, 0.6752, 0.9375, 0.6567, 0.9688, 0.6567, 0.9688, 0.6581, 0.9375, 0.6581, 0.9688, 0.8433, 0.9375, 0.8433, 0.9375, 0.8419, 0.9688, 0.8419, 0.9375, 0.8234, 0.9688, 0.8234, 0.9688, 0.8248, 0.9375, 0.8248, 1.0, 0.6766, 0.9688, 0.6766, 0.9688, 0.6752, 1.0, 0.6752, 0.9688, 0.6567, 1.0, 0.6567, 1.0, 0.6581, 0.9688, 0.6581, 1.0, 0.8433, 0.9688, 0.8433, 0.9688, 0.8419, 1.0, 0.8419, 0.9688, 0.8234, 1.0, 0.8234, 1.0, 0.8248, 0.9688, 0.8248, 0.03125, 0.6752, 0.0, 0.6752, 0.0, 0.6752, 0.03125, 0.6752, 0.75, 0.4328, 0.7857, 0.4293, 0.7853, 0.4273, 0.75, 0.4308, 0.7857, 0.4293, 0.82, 0.4189, 0.8192, 0.417, 0.7853, 0.4273, 0.82, 0.4189, 0.8516, 0.402, 0.8504, 0.4003, 0.8192, 0.417, 0.8516, 0.402, 0.8793, 0.3793, 0.8778, 0.3778, 0.8504, 0.4003, 0.8793, 0.3793, 0.902, 0.3516, 0.9003, 0.3504, 0.8778, 0.3778, 0.902, 0.3516, 0.9189, 0.32, 0.917, 0.3192, 0.9003, 0.3504, 0.9189, 0.32, 0.9293, 0.2857, 0.9273, 0.2853, 0.917, 0.3192, 0.9293, 0.2857, 0.9328, 0.25, 0.9308, 0.25, 0.9273, 0.2853, 0.9328, 0.25, 0.9293, 0.2143, 0.9273, 0.2147, 0.9308, 0.25, 0.9293, 0.2143, 0.9189, 0.18, 0.917, 0.1808, 0.9273, 0.2147, 0.9189, 0.18, 0.902, 0.1484, 0.9003, 0.1496, 0.917, 0.1808, 0.902, 0.1484, 0.8793, 0.1207, 0.8778, 0.1222, 0.9003, 0.1496, 0.8793, 0.1207, 0.8516, 0.09799, 0.8504, 0.09968, 0.8778, 0.1222, 0.8516, 0.09799, 0.82, 0.0811, 0.8192, 0.08298, 0.8504, 0.09968, 0.82, 0.0811, 0.7857, 0.07069, 0.7853, 0.07269, 0.8192, 0.08298, 0.7857, 0.07069, 0.75, 0.06718, 0.75, 0.06921, 0.7853, 0.07269, 0.75, 0.06718, 0.7143, 0.07069, 0.7147, 0.07269, 0.75, 0.06921, 0.7143, 0.07069, 0.68, 0.0811, 0.6808, 0.08298, 0.7147, 0.07269, 0.68, 0.0811, 0.6484, 0.09799, 0.6496, 0.09968, 0.6808, 0.08298, 0.6484, 0.09799, 0.6207, 0.1207, 0.6222, 0.1222, 0.6496, 0.09968, 0.6207, 0.1207, 0.598, 0.1484, 0.5997, 0.1496, 0.6222, 0.1222, 0.598, 0.1484, 0.5811, 0.18, 0.583, 0.1808, 0.5997, 0.1496, 0.5811, 0.18, 0.5707, 0.2143, 0.5727, 0.2147, 0.583, 0.1808, 0.5707, 0.2143, 0.5672, 0.25, 0.5692, 0.25, 0.5727, 0.2147, 0.5672, 0.25, 0.5707, 0.2857, 0.5727, 0.2853, 0.5692, 0.25, 0.5707, 0.2857, 0.5811, 0.32, 0.583, 0.3192, 0.5727, 0.2853, 0.5811, 0.32, 0.598, 0.3516, 0.5997, 0.3504, 0.583, 0.3192, 0.598, 0.3516, 0.6207, 0.3793, 0.6222, 0.3778, 0.5997, 0.3504, 0.6207, 0.3793, 0.6484, 0.402, 0.6496, 0.4003, 0.6222, 0.3778, 0.6484, 0.402, 0.68, 0.4189, 0.6808, 0.417, 0.6496, 0.4003, 0.68, 0.4189, 0.7143, 0.4293, 0.7147, 0.4273, 0.6808, 0.417, 0.7143, 0.4293, 0.75, 0.4328, 0.75, 0.4308, 0.7147, 0.4273, 0.75, 0.4328, 0.7857, 0.4293, 0.7857, 0.4293, 0.75, 0.4328])
me_cylinder.materials.append(mat_material_001)
me_cylinder.update()

# ---- objects
ob_cylinder = bpy.data.objects.new('Cylinder', me_cylinder)

# ---- transforms, parenting, visibility, modifiers, constraints
ob_cylinder.location = (0.0, 0.0, 1.0)

# ---- collection membership
col_collection.objects.link(ob_cylinder)

# ---- scene / render settings (as saved in the file)
scene.frame_start = 1; scene.frame_end = 250; scene.frame_set(1)
scene.render.engine = 'BLENDER_EEVEE_NEXT'
scene.cycles.sampling_pattern = 'TABULATED_SOBOL'
bpy.context.view_layer.update()

# ---- added for rendering (the .blend has no active camera and no usable light): camera, sun
cam_auto = bpy.data.cameras.new('AutoCamera')
cam_auto.lens = 50.0
cam_auto.sensor_width = 36.0
cam_auto.clip_end = 1000.0
ob_auto_camera = bpy.data.objects.new('AutoCamera', cam_auto)
scene.collection.objects.link(ob_auto_camera)
ob_auto_camera.location = (4.0927, -4.91124, 4.91138)
ob_auto_camera.rotation_euler = (1.09748, -7.21219e-08, 0.694738)
scene.camera = ob_auto_camera
light_auto_sun = bpy.data.lights.new('AutoSun', 'SUN')
light_auto_sun.energy = 3.0
light_auto_sun.angle = 0.0523599
ob_auto_sun = bpy.data.objects.new('AutoSun', light_auto_sun)
scene.collection.objects.link(ob_auto_sun)
ob_auto_sun.rotation_euler = (0.872665, 0.174533, 0.523599)
bpy.context.view_layer.update()
